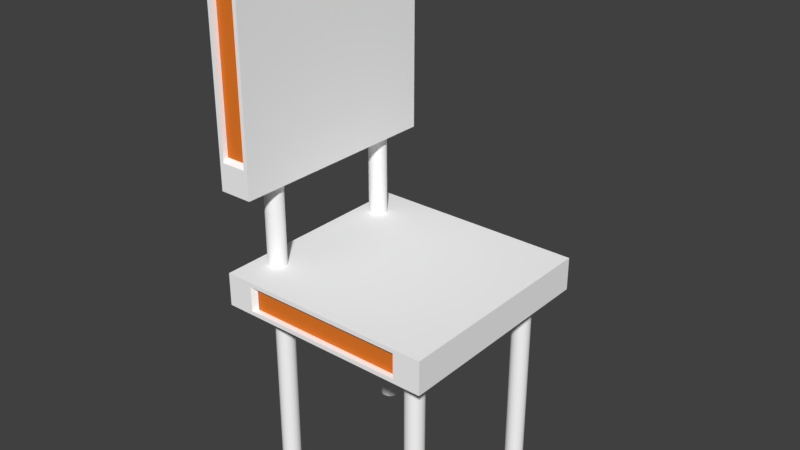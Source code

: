 # Source: Chair.blend  (saved by Blender 2.79.0; exported with 4.5.12 LTS)
import bpy
from mathutils import Matrix  # noqa: F401  (used for matrix-valued properties, if any)

bpy.ops.wm.read_factory_settings(use_empty=True)
scene = bpy.context.scene
scene.name = 'Scene'

# ---- collections
col_collection_1 = bpy.data.collections.new('Collection 1'); scene.collection.children.link(col_collection_1)

# ---- materials (node trees are filled in below, after node groups)
mat_material_001 = bpy.data.materials.new('Material.001')
mat_material_001.alpha_threshold = 0.0
mat_material_001.use_transparent_shadow = False
mat_material_001.diffuse_color = (1.0, 1.0, 1.0, 1.0)
mat_material_001.roughness = 0.5
mat_material_002 = bpy.data.materials.new('Material.002')
mat_material_002.alpha_threshold = 0.0
mat_material_002.use_transparent_shadow = False
mat_material_002.diffuse_color = (0.8, 0.197, 0.02482, 1.0)
mat_material_002.roughness = 0.5
mat_material_003 = bpy.data.materials.new('Material.003')
mat_material_003.alpha_threshold = 0.0
mat_material_003.use_transparent_shadow = False
mat_material_003.diffuse_color = (1.0, 1.0, 1.0, 1.0)
mat_material_003.roughness = 0.5

# ---- material node trees

# ---- world
world_world = bpy.data.worlds.new('World'); scene.world = world_world
world_world.color = (0.05088, 0.05088, 0.05088)
world_world.use_sun_shadow = False
world_world.sun_shadow_jitter_overblur = 0.0
world_world.cycles.sampling_method = 'MANUAL'

# ---- meshes
me_plane_001 = bpy.data.meshes.new('Plane.001')
me_plane_001.from_pydata([(-2.916, -1.0, -0.9339), (-0.9157, -1.0, -0.9339), (-2.916, 1.0, -0.9339), (-0.9157, 1.0, -0.9339), (-2.916, -1.0, -0.632), (-0.9157, -1.0, -0.632), (-2.916, 1.0, -0.632), (-0.9157, 1.0, -0.632), (-2.916, 0.0, -0.9339), (-1.916, -1.0, -0.9339), (-0.9157, 0.0, -0.9339), (-1.916, 1.0, -0.9339), (-2.916, 0.0, -0.632), (-1.916, -1.0, -0.632), (-0.9157, 0.0, -0.632), (-1.916, 1.0, -0.632), (-0.9157, 1.0, -0.7829), (-0.9157, -1.0, -0.7829), (-2.916, -1.0, -0.7829), (-2.916, 1.0, -0.7829), (-2.916, 0.0, -0.7829), (-0.9157, 0.0, -0.7829), (-1.916, 0.0, -0.632), (-1.916, 0.0, -0.9339), (-2.916, -0.5, -0.9339), (-1.416, -1.0, -0.9339), (-0.9157, 0.5, -0.9339), (-2.416, 1.0, -0.9339), (-2.916, -0.5, -0.632), (-1.416, -1.0, -0.632), (-0.9157, 0.5, -0.632), (-2.416, 1.0, -0.632), (-0.9157, 1.0, -0.7074), (-0.9157, -1.0, -0.8584), (-2.916, -1.0, -0.7074), (-2.916, 1.0, -0.8584), (-2.916, 0.5, -0.9339), (-2.416, -1.0, -0.9339), (-0.9157, -0.5, -0.9339), (-1.416, 1.0, -0.9339), (-2.916, 0.5, -0.632), (-2.416, -1.0, -0.632), (-0.9157, -0.5, -0.632), (-1.416, 1.0, -0.632), (-0.9157, 1.0, -0.8584), (-0.9157, -1.0, -0.7074), (-2.916, -1.0, -0.8584), (-2.916, 1.0, -0.7074), (-2.916, 0.0, -0.7074), (-2.916, 0.0, -0.8584), (-2.916, 0.5, -0.7829), (-2.916, -0.5, -0.7829), (-0.9157, 0.0, -0.7074), (-0.9157, 0.0, -0.8584), (-0.9157, -0.5, -0.7829), (-0.9157, 0.5, -0.7829), (-1.916, 0.5, -0.632), (-1.916, -0.5, -0.632), (-2.416, 0.0, -0.632), (-1.416, 0.0, -0.632), (-1.416, 0.0, -0.9339), (-2.416, 0.0, -0.9339), (-1.916, -0.5, -0.9339), (-1.916, 0.5, -0.9339), (-2.416, 0.5, -0.9339), (-2.416, -0.5, -0.9339), (-1.416, -0.5, -0.9339), (-1.416, -0.5, -0.632), (-2.416, -0.5, -0.632), (-2.416, 0.5, -0.632), (-0.9157, 0.5, -0.8584), (-0.9157, -0.5, -0.8584), (-0.9157, -0.5, -0.7074), (-2.916, -0.5, -0.8584), (-2.916, 0.5, -0.8584), (-2.916, 0.5, -0.7074), (-2.916, -0.5, -0.7074), (-0.9157, 0.5, -0.7074), (-1.416, 0.5, -0.632), (-1.416, 0.5, -0.9339), (-2.916, -0.75, -0.9339), (-1.166, -1.0, -0.9339), (-0.9157, 0.75, -0.9339), (-2.666, 1.0, -0.9339), (-2.916, -0.75, -0.632), (-1.166, -1.0, -0.632), (-0.9157, 0.75, -0.632), (-2.666, 1.0, -0.632), (-0.9157, 1.0, -0.6697), (-0.9157, -1.0, -0.8961), (-2.916, -1.0, -0.6697), (-2.916, 1.0, -0.8961), (-2.916, 0.25, -0.9339), (-2.166, -1.0, -0.9339), (-0.9157, -0.25, -0.9339), (-1.666, 1.0, -0.9339), (-2.916, 0.25, -0.632), (-2.166, -1.0, -0.632), (-0.9157, -0.25, -0.632), (-1.666, 1.0, -0.632), (-0.9157, 1.0, -0.8207), (-0.9157, -1.0, -0.7452), (-2.916, -1.0, -0.8207), (-2.916, 1.0, -0.7452), (-1.916, -1.0, -0.6697), (-2.666, -1.0, -0.7829), (-1.916, 1.0, -0.6697), (-1.166, 1.0, -0.7829), (-2.916, 0.0, -0.6697), (-2.916, 0.0, -0.8207), (-2.916, 0.75, -0.7829), (-2.916, -0.25, -0.7829), (-0.9157, 0.0, -0.6697), (-0.9157, 0.0, -0.8207), (-0.9157, -0.75, -0.7829), (-0.9157, 0.25, -0.7829), (-1.916, 0.75, -0.632), (-1.916, -0.25, -0.632), (-2.666, 0.0, -0.632), (-1.666, 0.0, -0.632), (-1.166, 0.0, -0.9339), (-2.166, 0.0, -0.9339), (-1.916, -0.75, -0.9339), (-1.916, 0.25, -0.9339), (-2.916, -0.25, -0.9339), (-1.666, -1.0, -0.9339), (-0.9157, 0.25, -0.9339), (-2.166, 1.0, -0.9339), (-2.916, -0.25, -0.632), (-1.666, -1.0, -0.632), (-0.9157, 0.25, -0.632), (-2.166, 1.0, -0.632), (-0.9157, 1.0, -0.7452), (-0.9157, -1.0, -0.8207), (-2.916, -1.0, -0.7452), (-2.916, 1.0, -0.8207), (-2.916, 0.75, -0.9339), (-2.666, -1.0, -0.9339), (-0.9157, -0.75, -0.9339), (-1.166, 1.0, -0.9339), (-2.916, 0.75, -0.632), (-2.666, -1.0, -0.632), (-0.9157, -0.75, -0.632), (-1.166, 1.0, -0.632), (-0.9157, 1.0, -0.8961), (-0.9157, -1.0, -0.6697), (-2.916, -1.0, -0.8961), (-2.916, 1.0, -0.6697), (-1.916, -1.0, -0.8961), (-1.166, -1.0, -0.7829), (-1.916, 1.0, -0.8961), (-2.666, 1.0, -0.7829), (-2.916, 0.0, -0.7452), (-2.916, 0.0, -0.8961), (-2.916, 0.25, -0.7829), (-2.916, -0.75, -0.7829), (-0.9157, 0.0, -0.7452), (-0.9157, 0.0, -0.8961), (-0.9157, -0.25, -0.7829), (-0.9157, 0.75, -0.7829), (-1.916, 0.25, -0.632), (-1.916, -0.75, -0.632), (-2.166, 0.0, -0.632), (-1.166, 0.0, -0.632), (-1.666, 0.0, -0.9339), (-2.666, 0.0, -0.9339), (-1.916, -0.25, -0.9339), (-1.916, 0.75, -0.9339), (-2.166, 0.5, -0.9339), (-2.666, 0.5, -0.9339), (-2.416, 0.25, -0.9339), (-2.416, 0.75, -0.9339), (-2.166, -0.5, -0.9339), (-2.666, -0.5, -0.9339), (-2.416, -0.75, -0.9339), (-2.416, -0.25, -0.9339), (-1.166, -0.5, -0.9339), (-1.666, -0.5, -0.9339), (-1.416, -0.75, -0.9339), (-1.416, -0.25, -0.9339), (-1.416, -0.25, -0.632), (-1.416, -0.75, -0.632), (-1.666, -0.5, -0.632), (-1.166, -0.5, -0.632), (-2.416, -0.25, -0.632), (-2.416, -0.75, -0.632), (-2.666, -0.5, -0.632), (-2.166, -0.5, -0.632), (-2.416, 0.75, -0.632), (-2.416, 0.25, -0.632), (-2.666, 0.5, -0.632), (-2.166, 0.5, -0.632), (-0.9157, 0.5, -0.8207), (-0.9157, 0.5, -0.8961), (-0.9157, 0.25, -0.8584), (-0.9157, 0.75, -0.8584), (-0.9157, -0.5, -0.8207), (-0.9157, -0.5, -0.8961), (-0.9157, -0.75, -0.8584), (-0.9157, -0.25, -0.8584), (-0.9157, -0.5, -0.6697), (-0.9157, -0.5, -0.7452), (-0.9157, -0.75, -0.7074), (-0.9157, -0.25, -0.7074), (-2.916, -0.5, -0.8207), (-2.916, -0.5, -0.8961), (-2.916, -0.25, -0.8584), (-2.916, -0.75, -0.8584), (-2.916, 0.5, -0.8207), (-2.916, 0.5, -0.8961), (-2.916, 0.75, -0.8584), (-2.916, 0.25, -0.8584), (-2.916, 0.5, -0.6697), (-2.916, 0.5, -0.7452), (-2.916, 0.75, -0.7074), (-2.916, 0.25, -0.7074), (-2.416, 1.0, -0.8961), (-2.666, 1.0, -0.8584), (-1.416, 1.0, -0.8961), (-1.166, 1.0, -0.8584), (-1.416, 1.0, -0.6697), (-1.166, 1.0, -0.7074), (-1.416, -1.0, -0.8961), (-1.166, -1.0, -0.8584), (-2.416, -1.0, -0.8961), (-2.666, -1.0, -0.8584), (-2.416, -1.0, -0.6697), (-2.666, -1.0, -0.7074), (-1.416, -1.0, -0.6697), (-1.166, -1.0, -0.7074), (-2.416, 1.0, -0.6697), (-2.666, 1.0, -0.7074), (-2.916, -0.5, -0.6697), (-2.916, -0.5, -0.7452), (-2.916, -0.25, -0.7074), (-2.916, -0.75, -0.7074), (-0.9157, 0.5, -0.6697), (-0.9157, 0.5, -0.7452), (-0.9157, 0.25, -0.7074), (-0.9157, 0.75, -0.7074), (-1.416, 0.75, -0.632), (-1.416, 0.25, -0.632), (-1.666, 0.5, -0.632), (-1.166, 0.5, -0.632), (-1.166, 0.5, -0.9339), (-1.666, 0.5, -0.9339), (-1.416, 0.25, -0.9339), (-1.416, 0.75, -0.9339), (-1.666, 0.75, -0.9339), (-1.666, 0.25, -0.9339), (-1.166, 0.25, -0.9339), (-1.166, 0.25, -0.632), (-1.666, 0.25, -0.632), (-1.666, 0.75, -0.632), (-0.9157, 0.75, -0.7452), (-0.9157, 0.25, -0.7452), (-0.9157, 0.25, -0.6697), (-2.916, -0.75, -0.7452), (-2.916, -0.25, -0.7452), (-2.916, -0.25, -0.6697), (-2.666, 1.0, -0.7452), (-2.166, 1.0, -0.6697), (-1.166, -1.0, -0.7452), (-1.666, -1.0, -0.6697), (-2.666, -1.0, -0.7452), (-2.666, -1.0, -0.6697), (-2.166, -1.0, -0.8961), (-2.666, -1.0, -0.8961), (-2.666, -1.0, -0.8207), (-1.166, -1.0, -0.8961), (-1.666, -1.0, -0.8961), (-1.166, 1.0, -0.7452), (-1.166, 1.0, -0.6697), (-1.666, 1.0, -0.8961), (-1.166, 1.0, -0.8961), (-1.166, 1.0, -0.8207), (-2.666, 1.0, -0.8961), (-2.166, 1.0, -0.8961), (-2.916, 0.25, -0.7452), (-2.916, 0.75, -0.7452), (-2.916, 0.75, -0.6697), (-2.916, 0.25, -0.8961), (-2.916, 0.75, -0.8961), (-2.916, 0.75, -0.8207), (-2.916, -0.75, -0.8961), (-2.916, -0.25, -0.8961), (-2.916, -0.25, -0.8207), (-0.9157, -0.25, -0.7452), (-0.9157, -0.75, -0.7452), (-0.9157, -0.75, -0.6697), (-0.9157, -0.25, -0.8961), (-0.9157, -0.75, -0.8961), (-0.9157, -0.75, -0.8207), (-0.9157, 0.75, -0.8961), (-0.9157, 0.25, -0.8961), (-0.9157, 0.25, -0.8207), (-2.166, 0.25, -0.632), (-2.666, 0.25, -0.632), (-2.666, 0.75, -0.632), (-2.166, -0.75, -0.632), (-2.666, -0.75, -0.632), (-2.666, -0.25, -0.632), (-1.166, -0.75, -0.632), (-1.666, -0.75, -0.632), (-1.666, -0.25, -0.632), (-1.666, -0.25, -0.9339), (-1.666, -0.75, -0.9339), (-1.166, -0.75, -0.9339), (-2.666, -0.25, -0.9339), (-2.666, -0.75, -0.9339), (-2.166, -0.75, -0.9339), (-2.666, 0.75, -0.9339), (-2.666, 0.25, -0.9339), (-2.166, 0.25, -0.9339), (-2.166, 0.75, -0.9339), (-2.166, -0.25, -0.9339), (-1.166, -0.25, -0.9339), (-1.166, -0.25, -0.632), (-2.166, -0.25, -0.632), (-2.166, 0.75, -0.632), (-0.9157, 0.75, -0.8207), (-0.9157, -0.25, -0.8207), (-0.9157, -0.25, -0.6697), (-2.916, -0.75, -0.8207), (-2.916, 0.25, -0.8207), (-2.916, 0.25, -0.6697), (-2.666, 1.0, -0.8207), (-1.666, 1.0, -0.6697), (-1.166, -1.0, -0.8207), (-2.166, -1.0, -0.6697), (-1.166, -1.0, -0.6697), (-2.666, 1.0, -0.6697), (-2.916, -0.75, -0.6697), (-0.9157, 0.75, -0.6697), (-1.166, 0.75, -0.632), (-1.166, 0.75, -0.9339), (-1.916, -0.9548, -0.8189), (-1.916, -0.9548, -0.7829), (-1.677, -0.9548, -0.7829), (-1.916, 0.9548, -0.8189), (-1.916, 0.9548, -0.7829), (-2.154, 0.9548, -0.7829), (-1.916, -0.9548, -0.7469), (-1.916, -0.9548, -0.7108), (-1.916, -0.9548, -0.891), (-1.916, -0.9548, -0.855), (-2.154, -0.9548, -0.7829), (-2.393, -0.9548, -0.7829), (-1.2, -0.9548, -0.7829), (-1.438, -0.9548, -0.7829), (-1.916, 0.9548, -0.7469), (-1.916, 0.9548, -0.7108), (-1.916, 0.9548, -0.891), (-1.916, 0.9548, -0.855), (-1.677, 0.9548, -0.7829), (-1.438, 0.9548, -0.7829), (-2.632, 0.9548, -0.7829), (-2.393, 0.9548, -0.7829), (-2.393, 0.9548, -0.8189), (-2.393, 0.9548, -0.891), (-2.393, 0.9548, -0.855), (-2.154, 0.9548, -0.855), (-2.632, 0.9548, -0.855), (-1.438, 0.9548, -0.8189), (-1.438, 0.9548, -0.891), (-1.438, 0.9548, -0.855), (-1.677, 0.9548, -0.855), (-1.438, 0.9548, -0.7469), (-1.438, 0.9548, -0.7108), (-1.677, 0.9548, -0.7108), (-1.438, -0.9548, -0.8189), (-1.438, -0.9548, -0.891), (-1.438, -0.9548, -0.855), (-1.677, -0.9548, -0.855), (-1.2, -0.9548, -0.855), (-2.393, -0.9548, -0.8189), (-2.393, -0.9548, -0.891), (-2.393, -0.9548, -0.855), (-2.154, -0.9548, -0.855), (-2.393, -0.9548, -0.7469), (-2.393, -0.9548, -0.7108), (-2.154, -0.9548, -0.7108), (-1.438, -0.9548, -0.7469), (-1.438, -0.9548, -0.7108), (-1.677, -0.9548, -0.7108), (-1.2, -0.9548, -0.7108), (-2.393, 0.9548, -0.7469), (-2.393, 0.9548, -0.7108), (-2.154, 0.9548, -0.7108), (-2.632, 0.9548, -0.7108), (-1.916, -0.9548, -0.6748), (-2.632, -0.9548, -0.7829), (-1.916, 0.9548, -0.6748), (-1.2, 0.9548, -0.7829), (-1.2, 0.9548, -0.855), (-1.438, 0.9548, -0.6748), (-1.2, 0.9548, -0.7108), (-2.632, -0.9548, -0.855), (-2.393, -0.9548, -0.6748), (-2.632, -0.9548, -0.7108), (-1.438, -0.9548, -0.6748), (-2.393, 0.9548, -0.6748), (-2.632, 0.9548, -0.7469), (-2.154, 0.9548, -0.7469), (-2.154, 0.9548, -0.6748), (-1.2, -0.9548, -0.7469), (-1.677, -0.9548, -0.7469), (-1.677, -0.9548, -0.6748), (-2.154, -0.9548, -0.7469), (-2.632, -0.9548, -0.7469), (-2.632, -0.9548, -0.6748), (-2.154, -0.9548, -0.891), (-2.632, -0.9548, -0.891), (-2.632, -0.9548, -0.8189), (-1.2, -0.9548, -0.891), (-1.677, -0.9548, -0.891), (-1.677, -0.9548, -0.8189), (-1.677, 0.9548, -0.7469), (-1.2, 0.9548, -0.7469), (-1.2, 0.9548, -0.6748), (-1.677, 0.9548, -0.891), (-1.2, 0.9548, -0.891), (-1.2, 0.9548, -0.8189), (-2.632, 0.9548, -0.891), (-2.154, 0.9548, -0.891), (-2.154, 0.9548, -0.8189), (-2.632, 0.9548, -0.8189), (-1.677, 0.9548, -0.8189), (-1.677, 0.9548, -0.6748), (-1.2, -0.9548, -0.8189), (-2.154, -0.9548, -0.8189), (-2.154, -0.9548, -0.6748), (-1.2, -0.9548, -0.6748), (-2.632, 0.9548, -0.6748), (-1.092, -0.5108, -0.7856), (-1.202, -0.5108, -0.7856), (-1.092, -0.5124, -0.7693), (-1.202, -0.5124, -0.7693), (-1.092, -0.5172, -0.7536), (-1.202, -0.5172, -0.7536), (-1.092, -0.5249, -0.7392), (-1.202, -0.5249, -0.7392), (-1.092, -0.5353, -0.7265), (-1.202, -0.5353, -0.7265), (-1.092, -0.548, -0.7161), (-1.202, -0.548, -0.7161), (-1.092, -0.5624, -0.7084), (-1.202, -0.5624, -0.7084), (-1.092, -0.5781, -0.7036), (-1.202, -0.5781, -0.7036), (-1.092, -0.5944, -0.702), (-1.202, -0.5944, -0.702), (-1.092, -0.6107, -0.7036), (-1.202, -0.6107, -0.7036), (-1.092, -0.6264, -0.7084), (-1.202, -0.6264, -0.7084), (-1.092, -0.6408, -0.7161), (-1.202, -0.6408, -0.7161), (-1.092, -0.6535, -0.7265), (-1.202, -0.6535, -0.7265), (-1.092, -0.6639, -0.7392), (-1.202, -0.6639, -0.7392), (-1.092, -0.6716, -0.7536), (-1.202, -0.6716, -0.7536), (-1.092, -0.6764, -0.7693), (-1.202, -0.6764, -0.7693), (-1.092, -0.678, -0.7856), (-1.202, -0.678, -0.7856), (-1.092, -0.6764, -0.8019), (-1.202, -0.6764, -0.8019), (-1.092, -0.6716, -0.8176), (-1.202, -0.6716, -0.8176), (-1.092, -0.6639, -0.832), (-1.202, -0.6639, -0.832), (-1.092, -0.6535, -0.8447), (-1.202, -0.6535, -0.8447), (-1.092, -0.6408, -0.8551), (-1.202, -0.6408, -0.8551), (-1.092, -0.6264, -0.8628), (-1.202, -0.6264, -0.8628), (-1.092, -0.6107, -0.8676), (-1.202, -0.6107, -0.8676), (-1.092, -0.5944, -0.8692), (-1.202, -0.5944, -0.8692), (-1.092, -0.5781, -0.8676), (-1.202, -0.5781, -0.8676), (-1.092, -0.5624, -0.8628), (-1.202, -0.5624, -0.8628), (-1.092, -0.548, -0.8551), (-1.202, -0.548, -0.8551), (-1.092, -0.5353, -0.8447), (-1.202, -0.5353, -0.8447), (-1.092, -0.5249, -0.832), (-1.202, -0.5249, -0.832), (-1.092, -0.5172, -0.8176), (-1.202, -0.5172, -0.8176), (-1.092, -0.5124, -0.8019), (-1.202, -0.5124, -0.8019), (0.07674, -0.5108, -0.7856), (0.07674, -0.5124, -0.7693), (0.07674, -0.5172, -0.7536), (0.07674, -0.5249, -0.7392), (0.07674, -0.5353, -0.7265), (0.07674, -0.548, -0.7161), (0.07674, -0.5624, -0.7084), (0.07674, -0.5781, -0.7036), (0.07674, -0.5944, -0.702), (0.07674, -0.6107, -0.7036), (0.07674, -0.6264, -0.7084), (0.07674, -0.6408, -0.7161), (0.07674, -0.6535, -0.7265), (0.07674, -0.6639, -0.7392), (0.07674, -0.6716, -0.7536), (0.07674, -0.6764, -0.7693), (0.07674, -0.678, -0.7856), (0.07674, -0.6764, -0.8019), (0.07674, -0.6716, -0.8176), (0.07674, -0.6639, -0.832), (0.07674, -0.6535, -0.8447), (0.07674, -0.6408, -0.8551), (0.07674, -0.6264, -0.8628), (0.07674, -0.6107, -0.8676), (0.07674, -0.5944, -0.8692), (0.07674, -0.5781, -0.8676), (0.07674, -0.5624, -0.8628), (0.07674, -0.548, -0.8551), (0.07674, -0.5353, -0.8447), (0.07674, -0.5249, -0.832), (0.07674, -0.5172, -0.8176), (0.07674, -0.5124, -0.8019), (-1.099, 0.7715, -0.7909), (-1.209, 0.7715, -0.7909), (-1.099, 0.7699, -0.7746), (-1.209, 0.7699, -0.7746), (-1.099, 0.7651, -0.7589), (-1.209, 0.7651, -0.7589), (-1.099, 0.7574, -0.7445), (-1.209, 0.7574, -0.7445), (-1.099, 0.747, -0.7318), (-1.209, 0.747, -0.7318), (-1.099, 0.7343, -0.7214), (-1.209, 0.7343, -0.7214), (-1.099, 0.7199, -0.7137), (-1.209, 0.7199, -0.7137), (-1.099, 0.7042, -0.7089), (-1.209, 0.7042, -0.7089), (-1.099, 0.6879, -0.7073), (-1.209, 0.6879, -0.7073), (-1.099, 0.6716, -0.7089), (-1.209, 0.6716, -0.7089), (-1.099, 0.6559, -0.7137), (-1.209, 0.6559, -0.7137), (-1.099, 0.6414, -0.7214), (-1.209, 0.6414, -0.7214), (-1.099, 0.6288, -0.7318), (-1.209, 0.6288, -0.7318), (-1.099, 0.6184, -0.7445), (-1.209, 0.6184, -0.7445), (-1.099, 0.6107, -0.7589), (-1.209, 0.6107, -0.7589), (-1.099, 0.6059, -0.7746), (-1.209, 0.6059, -0.7746), (-1.099, 0.6043, -0.7909), (-1.209, 0.6043, -0.7909), (-1.099, 0.6059, -0.8072), (-1.209, 0.6059, -0.8072), (-1.099, 0.6107, -0.8229), (-1.209, 0.6107, -0.8229), (-1.099, 0.6184, -0.8374), (-1.209, 0.6184, -0.8374), (-1.099, 0.6288, -0.85), (-1.209, 0.6288, -0.85), (-1.099, 0.6414, -0.8604), (-1.209, 0.6414, -0.8604), (-1.099, 0.6559, -0.8681), (-1.209, 0.6559, -0.8681), (-1.099, 0.6716, -0.8729), (-1.209, 0.6716, -0.8729), (-1.099, 0.6879, -0.8745), (-1.209, 0.6879, -0.8745), (-1.099, 0.7042, -0.8729), (-1.209, 0.7042, -0.8729), (-1.099, 0.7199, -0.8681), (-1.209, 0.7199, -0.8681), (-1.099, 0.7343, -0.8604), (-1.209, 0.7343, -0.8604), (-1.099, 0.747, -0.85), (-1.209, 0.747, -0.85), (-1.099, 0.7574, -0.8374), (-1.209, 0.7574, -0.8374), (-1.099, 0.7651, -0.8229), (-1.209, 0.7651, -0.8229), (-1.099, 0.7699, -0.8072), (-1.209, 0.7699, -0.8072), (0.07005, 0.7715, -0.7909), (0.07005, 0.7699, -0.7746), (0.07005, 0.7651, -0.7589), (0.07005, 0.7574, -0.7445), (0.07005, 0.747, -0.7318), (0.07005, 0.7343, -0.7214), (0.07005, 0.7199, -0.7137), (0.07005, 0.7042, -0.7089), (0.07005, 0.6879, -0.7073), (0.07005, 0.6716, -0.7089), (0.07005, 0.6559, -0.7137), (0.07005, 0.6414, -0.7214), (0.07005, 0.6288, -0.7318), (0.07005, 0.6184, -0.7445), (0.07005, 0.6107, -0.7589), (0.07005, 0.6059, -0.7746), (0.07005, 0.6043, -0.7909), (0.07005, 0.6059, -0.8072), (0.07005, 0.6107, -0.8229), (0.07005, 0.6184, -0.8374), (0.07005, 0.6288, -0.85), (0.07005, 0.6414, -0.8604), (0.07005, 0.6559, -0.8681), (0.07005, 0.6716, -0.8729), (0.07005, 0.6879, -0.8745), (0.07005, 0.7042, -0.8729), (0.07005, 0.7199, -0.8681), (0.07005, 0.7343, -0.8604), (0.07005, 0.747, -0.85), (0.07005, 0.7574, -0.8374), (0.07005, 0.7651, -0.8229), (0.07005, 0.7699, -0.8072), (0.0432, -0.5887, -0.6536), (-0.124, -0.5887, -0.6536), (0.0432, -0.5903, -0.6373), (-0.124, -0.5903, -0.6373), (0.0432, -0.5951, -0.6217), (-0.124, -0.5951, -0.6217), (0.0432, -0.6028, -0.6072), (-0.124, -0.6028, -0.6072), (0.0432, -0.6132, -0.5945), (-0.124, -0.6132, -0.5945), (0.0432, -0.6259, -0.5841), (-0.124, -0.6259, -0.5841), (0.0432, -0.6403, -0.5764), (-0.124, -0.6403, -0.5764), (0.0432, -0.656, -0.5717), (-0.124, -0.656, -0.5717), (0.0432, -0.6723, -0.57), (-0.124, -0.6723, -0.57), (0.0432, -0.6886, -0.5717), (-0.124, -0.6886, -0.5717), (0.0432, -0.7043, -0.5764), (-0.124, -0.7043, -0.5764), (0.0432, -0.7187, -0.5841), (-0.124, -0.7187, -0.5841), (0.0432, -0.7314, -0.5945), (-0.124, -0.7314, -0.5945), (0.0432, -0.7418, -0.6072), (-0.124, -0.7418, -0.6072), (0.0432, -0.7495, -0.6217), (-0.124, -0.7495, -0.6217), (0.0432, -0.7543, -0.6373), (-0.124, -0.7543, -0.6373), (0.0432, -0.7559, -0.6536), (-0.124, -0.7559, -0.6536), (0.0432, -0.7543, -0.6699), (-0.124, -0.7543, -0.6699), (0.0432, -0.7495, -0.6856), (-0.124, -0.7495, -0.6856), (0.0432, -0.7418, -0.7001), (-0.124, -0.7418, -0.7001), (0.0432, -0.7314, -0.7127), (-0.124, -0.7314, -0.7127), (0.0432, -0.7187, -0.7231), (-0.124, -0.7187, -0.7231), (0.0432, -0.7043, -0.7309), (-0.124, -0.7043, -0.7309), (0.0432, -0.6886, -0.7356), (-0.124, -0.6886, -0.7356), (0.0432, -0.6723, -0.7372), (-0.124, -0.6723, -0.7372), (0.0432, -0.656, -0.7356), (-0.124, -0.656, -0.7356), (0.0432, -0.6403, -0.7309), (-0.124, -0.6403, -0.7309), (0.0432, -0.6259, -0.7231), (-0.124, -0.6259, -0.7231), (0.0432, -0.6132, -0.7127), (-0.124, -0.6132, -0.7127), (0.0432, -0.6028, -0.7001), (-0.124, -0.6028, -0.7001), (0.0432, -0.5951, -0.6856), (-0.124, -0.5951, -0.6856), (0.0432, -0.5903, -0.6699), (-0.124, -0.5903, -0.6699), (1.82, -0.5887, -0.6536), (1.82, -0.5903, -0.6373), (1.82, -0.5951, -0.6217), (1.82, -0.6028, -0.6072), (1.82, -0.6132, -0.5945), (1.82, -0.6259, -0.5841), (1.82, -0.6403, -0.5764), (1.82, -0.656, -0.5717), (1.82, -0.6723, -0.57), (1.82, -0.6886, -0.5717), (1.82, -0.7043, -0.5764), (1.82, -0.7187, -0.5841), (1.82, -0.7314, -0.5945), (1.82, -0.7418, -0.6072), (1.82, -0.7495, -0.6217), (1.82, -0.7543, -0.6373), (1.82, -0.7559, -0.6536), (1.82, -0.7543, -0.6699), (1.82, -0.7495, -0.6856), (1.82, -0.7418, -0.7001), (1.82, -0.7314, -0.7127), (1.82, -0.7187, -0.7231), (1.82, -0.7043, -0.7309), (1.82, -0.6886, -0.7356), (1.82, -0.6723, -0.7372), (1.82, -0.656, -0.7356), (1.82, -0.6403, -0.7309), (1.82, -0.6259, -0.7231), (1.82, -0.6132, -0.7127), (1.82, -0.6028, -0.7001), (1.82, -0.5951, -0.6856), (1.82, -0.5903, -0.6699), (0.05618, -0.5873, 0.7487), (-0.111, -0.5873, 0.7487), (0.05618, -0.5889, 0.765), (-0.111, -0.5889, 0.765), (0.05618, -0.5937, 0.7807), (-0.111, -0.5937, 0.7807), (0.05618, -0.6014, 0.7951), (-0.111, -0.6014, 0.7951), (0.05618, -0.6118, 0.8078), (-0.111, -0.6118, 0.8078), (0.05618, -0.6245, 0.8182), (-0.111, -0.6245, 0.8182), (0.05618, -0.6389, 0.8259), (-0.111, -0.6389, 0.8259), (0.05618, -0.6546, 0.8307), (-0.111, -0.6546, 0.8307), (0.05618, -0.6709, 0.8323), (-0.111, -0.6709, 0.8323), (0.05618, -0.6872, 0.8307), (-0.111, -0.6872, 0.8307), (0.05618, -0.7029, 0.8259), (-0.111, -0.7029, 0.8259), (0.05618, -0.7174, 0.8182), (-0.111, -0.7174, 0.8182), (0.05618, -0.73, 0.8078), (-0.111, -0.73, 0.8078), (0.05618, -0.7404, 0.7951), (-0.111, -0.7404, 0.7951), (0.05618, -0.7481, 0.7807), (-0.111, -0.7481, 0.7807), (0.05618, -0.7529, 0.765), (-0.111, -0.7529, 0.765), (0.05618, -0.7545, 0.7487), (-0.111, -0.7545, 0.7487), (0.05618, -0.7529, 0.7324), (-0.111, -0.7529, 0.7324), (0.05618, -0.7481, 0.7167), (-0.111, -0.7481, 0.7167), (0.05618, -0.7404, 0.7023), (-0.111, -0.7404, 0.7023), (0.05618, -0.73, 0.6896), (-0.111, -0.73, 0.6896), (0.05618, -0.7174, 0.6792), (-0.111, -0.7174, 0.6792), (0.05618, -0.7029, 0.6715), (-0.111, -0.7029, 0.6715), (0.05618, -0.6872, 0.6667), (-0.111, -0.6872, 0.6667), (0.05618, -0.6709, 0.6651), (-0.111, -0.6709, 0.6651), (0.05618, -0.6546, 0.6667), (-0.111, -0.6546, 0.6667), (0.05618, -0.6389, 0.6715), (-0.111, -0.6389, 0.6715), (0.05618, -0.6245, 0.6792), (-0.111, -0.6245, 0.6792), (0.05618, -0.6118, 0.6896), (-0.111, -0.6118, 0.6896), (0.05618, -0.6014, 0.7023), (-0.111, -0.6014, 0.7023), (0.05618, -0.5937, 0.7167), (-0.111, -0.5937, 0.7167), (0.05618, -0.5889, 0.7324), (-0.111, -0.5889, 0.7324), (1.833, -0.5873, 0.7487), (1.833, -0.5889, 0.765), (1.833, -0.5937, 0.7807), (1.833, -0.6014, 0.7951), (1.833, -0.6118, 0.8078), (1.833, -0.6245, 0.8182), (1.833, -0.6389, 0.8259), (1.833, -0.6546, 0.8307), (1.833, -0.6709, 0.8323), (1.833, -0.6872, 0.8307), (1.833, -0.7029, 0.8259), (1.833, -0.7174, 0.8182), (1.833, -0.73, 0.8078), (1.833, -0.7404, 0.7951), (1.833, -0.7481, 0.7807), (1.833, -0.7529, 0.765), (1.833, -0.7545, 0.7487), (1.833, -0.7529, 0.7324), (1.833, -0.7481, 0.7167), (1.833, -0.7404, 0.7023), (1.833, -0.73, 0.6896), (1.833, -0.7174, 0.6792), (1.833, -0.7029, 0.6715), (1.833, -0.6872, 0.6667), (1.833, -0.6709, 0.6651), (1.833, -0.6546, 0.6667), (1.833, -0.6389, 0.6715), (1.833, -0.6245, 0.6792), (1.833, -0.6118, 0.6896), (1.833, -0.6014, 0.7023), (1.833, -0.5937, 0.7167), (1.833, -0.5889, 0.7324), (0.07229, 0.8527, 0.7593), (-0.09489, 0.8527, 0.7593), (0.07229, 0.8511, 0.7756), (-0.09489, 0.8511, 0.7756), (0.07229, 0.8464, 0.7913), (-0.09489, 0.8464, 0.7913), (0.07229, 0.8387, 0.8058), (-0.09489, 0.8387, 0.8058), (0.07229, 0.8283, 0.8184), (-0.09489, 0.8283, 0.8184), (0.07229, 0.8156, 0.8288), (-0.09489, 0.8156, 0.8288), (0.07229, 0.8011, 0.8365), (-0.09489, 0.8011, 0.8365), (0.07229, 0.7855, 0.8413), (-0.09489, 0.7855, 0.8413), (0.07229, 0.7692, 0.8429), (-0.09489, 0.7692, 0.8429), (0.07229, 0.7528, 0.8413), (-0.09489, 0.7528, 0.8413), (0.07229, 0.7372, 0.8365), (-0.09489, 0.7372, 0.8365), (0.07229, 0.7227, 0.8288), (-0.09489, 0.7227, 0.8288), (0.07229, 0.71, 0.8184), (-0.09489, 0.71, 0.8184), (0.07229, 0.6997, 0.8058), (-0.09489, 0.6997, 0.8058), (0.07229, 0.6919, 0.7913), (-0.09489, 0.6919, 0.7913), (0.07229, 0.6872, 0.7756), (-0.09489, 0.6872, 0.7756), (0.07229, 0.6856, 0.7593), (-0.09489, 0.6856, 0.7593), (0.07229, 0.6872, 0.743), (-0.09489, 0.6872, 0.743), (0.07229, 0.6919, 0.7273), (-0.09489, 0.6919, 0.7273), (0.07229, 0.6997, 0.7129), (-0.09489, 0.6997, 0.7129), (0.07229, 0.71, 0.7002), (-0.09489, 0.71, 0.7002), (0.07229, 0.7227, 0.6898), (-0.09489, 0.7227, 0.6898), (0.07229, 0.7372, 0.6821), (-0.09489, 0.7372, 0.6821), (0.07229, 0.7528, 0.6773), (-0.09489, 0.7528, 0.6773), (0.07229, 0.7692, 0.6757), (-0.09489, 0.7692, 0.6757), (0.07229, 0.7855, 0.6773), (-0.09489, 0.7855, 0.6773), (0.07229, 0.8011, 0.6821), (-0.09489, 0.8011, 0.6821), (0.07229, 0.8156, 0.6898), (-0.09489, 0.8156, 0.6898), (0.07229, 0.8283, 0.7002), (-0.09489, 0.8283, 0.7002), (0.07229, 0.8387, 0.7129), (-0.09489, 0.8387, 0.7129), (0.07229, 0.8464, 0.7273), (-0.09489, 0.8464, 0.7273), (0.07229, 0.8511, 0.743), (-0.09489, 0.8511, 0.743), (1.849, 0.8527, 0.7593), (1.849, 0.8511, 0.7756), (1.849, 0.8464, 0.7913), (1.849, 0.8387, 0.8058), (1.849, 0.8283, 0.8184), (1.849, 0.8156, 0.8288), (1.849, 0.8011, 0.8365), (1.849, 0.7855, 0.8413), (1.849, 0.7692, 0.8429), (1.849, 0.7528, 0.8413), (1.849, 0.7372, 0.8365), (1.849, 0.7227, 0.8288), (1.849, 0.71, 0.8184), (1.849, 0.6997, 0.8058), (1.849, 0.6919, 0.7913), (1.849, 0.6872, 0.7756), (1.849, 0.6856, 0.7593), (1.849, 0.6872, 0.743), (1.849, 0.6919, 0.7273), (1.849, 0.6997, 0.7129), (1.849, 0.71, 0.7002), (1.849, 0.7227, 0.6898), (1.849, 0.7372, 0.6821), (1.849, 0.7528, 0.6773), (1.849, 0.7692, 0.6757), (1.849, 0.7855, 0.6773), (1.849, 0.8011, 0.6821), (1.849, 0.8156, 0.6898), (1.849, 0.8283, 0.7002), (1.849, 0.8387, 0.7129), (1.849, 0.8464, 0.7273), (1.849, 0.8511, 0.743), (0.02262, 0.7805, -0.6657), (-0.1446, 0.7805, -0.6657), (0.02262, 0.7789, -0.6494), (-0.1446, 0.7789, -0.6494), (0.02262, 0.7741, -0.6337), (-0.1446, 0.7741, -0.6337), (0.02262, 0.7664, -0.6192), (-0.1446, 0.7664, -0.6192), (0.02262, 0.756, -0.6066), (-0.1446, 0.756, -0.6066), (0.02262, 0.7433, -0.5962), (-0.1446, 0.7433, -0.5962), (0.02262, 0.7289, -0.5885), (-0.1446, 0.7289, -0.5885), (0.02262, 0.7132, -0.5837), (-0.1446, 0.7132, -0.5837), (0.02262, 0.6969, -0.5821), (-0.1446, 0.6969, -0.5821), (0.02262, 0.6806, -0.5837), (-0.1446, 0.6806, -0.5837), (0.02262, 0.6649, -0.5885), (-0.1446, 0.6649, -0.5885), (0.02262, 0.6505, -0.5962), (-0.1446, 0.6505, -0.5962), (0.02262, 0.6378, -0.6066), (-0.1446, 0.6378, -0.6066), (0.02262, 0.6274, -0.6192), (-0.1446, 0.6274, -0.6192), (0.02262, 0.6197, -0.6337), (-0.1446, 0.6197, -0.6337), (0.02262, 0.6149, -0.6494), (-0.1446, 0.6149, -0.6494), (0.02262, 0.6133, -0.6657), (-0.1446, 0.6133, -0.6657), (0.02262, 0.6149, -0.682), (-0.1446, 0.6149, -0.682), (0.02262, 0.6197, -0.6977), (-0.1446, 0.6197, -0.6977), (0.02262, 0.6274, -0.7121), (-0.1446, 0.6274, -0.7121), (0.02262, 0.6378, -0.7248), (-0.1446, 0.6378, -0.7248), (0.02262, 0.6505, -0.7352), (-0.1446, 0.6505, -0.7352), (0.02262, 0.6649, -0.7429), (-0.1446, 0.6649, -0.7429), (0.02262, 0.6806, -0.7477), (-0.1446, 0.6806, -0.7477), (0.02262, 0.6969, -0.7493), (-0.1446, 0.6969, -0.7493), (0.02262, 0.7132, -0.7477), (-0.1446, 0.7132, -0.7477), (0.02262, 0.7289, -0.7429), (-0.1446, 0.7289, -0.7429), (0.02262, 0.7433, -0.7352), (-0.1446, 0.7433, -0.7352), (0.02262, 0.756, -0.7248), (-0.1446, 0.756, -0.7248), (0.02262, 0.7664, -0.7121), (-0.1446, 0.7664, -0.7121), (0.02262, 0.7741, -0.6977), (-0.1446, 0.7741, -0.6977), (0.02262, 0.7789, -0.682), (-0.1446, 0.7789, -0.682), (1.799, 0.7805, -0.6657), (1.799, 0.7789, -0.6494), (1.799, 0.7741, -0.6337), (1.799, 0.7664, -0.6192), (1.799, 0.756, -0.6066), (1.799, 0.7433, -0.5962), (1.799, 0.7289, -0.5885), (1.799, 0.7132, -0.5837), (1.799, 0.6969, -0.5821), (1.799, 0.6806, -0.5837), (1.799, 0.6649, -0.5885), (1.799, 0.6505, -0.5962), (1.799, 0.6378, -0.6066), (1.799, 0.6274, -0.6192), (1.799, 0.6197, -0.6337), (1.799, 0.6149, -0.6494), (1.799, 0.6133, -0.6657), (1.799, 0.6149, -0.682), (1.799, 0.6197, -0.6977), (1.799, 0.6274, -0.7121), (1.799, 0.6378, -0.7248), (1.799, 0.6505, -0.7352), (1.799, 0.6649, -0.7429), (1.799, 0.6806, -0.7477), (1.799, 0.6969, -0.7493), (1.799, 0.7132, -0.7477), (1.799, 0.7289, -0.7429), (1.799, 0.7433, -0.7352), (1.799, 0.756, -0.7248), (1.799, 0.7664, -0.7121), (1.799, 0.7741, -0.6977), (1.799, 0.7789, -0.682), (0.1515, -0.9677, -0.9727), (0.1515, -0.9677, 1.027), (0.1515, 1.032, -0.9727), (0.1515, 1.032, 1.027), (-0.1505, -0.9677, -0.9727), (-0.1505, -0.9677, 1.027), (-0.1505, 1.032, -0.9727), (-0.1505, 1.032, 1.027), (0.1515, 0.03231, -0.9727), (0.1515, -0.9677, 0.02729), (0.1515, 0.03231, 1.027), (0.1515, 1.032, 0.02729), (-0.1505, 0.03231, -0.9727), (-0.1505, -0.9677, 0.02729), (-0.1505, 0.03231, 1.027), (-0.1505, 1.032, 0.02729), (0.0004939, 1.032, 1.027), (0.0004939, -0.9677, 1.027), (0.0004937, -0.9677, -0.9727), (0.0004937, 1.032, -0.9727), (0.0004937, 0.03231, -0.9727), (0.0004939, 0.03231, 1.027), (-0.1505, 0.03231, 0.02729), (0.1515, 0.03231, 0.02729), (0.1515, -0.4677, -0.9727), (0.1515, -0.9677, 0.5273), (0.1515, 0.5323, 1.027), (0.1515, 1.032, -0.4727), (-0.1505, -0.4677, -0.9727), (-0.1505, -0.9677, 0.5273), (-0.1505, 0.5323, 1.027), (-0.1505, 1.032, -0.4727), (-0.07499, 1.032, 1.027), (0.07597, -0.9677, 1.027), (-0.07499, -0.9677, -0.9727), (0.07597, 1.032, -0.9727), (0.1515, 0.5323, -0.9727), (0.1515, -0.9677, -0.4727), (0.1515, -0.4677, 1.027), (0.1515, 1.032, 0.5273), (-0.1505, 0.5323, -0.9727), (-0.1505, -0.9677, -0.4727), (-0.1505, -0.4677, 1.027), (-0.1505, 1.032, 0.5273), (0.07597, 1.032, 1.027), (-0.07499, -0.9677, 1.027), (0.07597, -0.9677, -0.9727), (-0.07499, 1.032, -0.9727), (-0.07499, 0.03231, -0.9727), (0.07597, 0.03231, -0.9727), (0.0004937, 0.5323, -0.9727), (0.0004937, -0.4677, -0.9727), (-0.07499, 0.03231, 1.027), (0.07597, 0.03231, 1.027), (0.0004939, -0.4677, 1.027), (0.0004939, 0.5323, 1.027), (-0.1505, 0.5323, 0.02729), (-0.1505, -0.4677, 0.02729), (-0.1505, 0.03231, -0.4727), (-0.1505, 0.03231, 0.5273), (0.1515, 0.03231, 0.5273), (0.1515, 0.03231, -0.4727), (0.1515, -0.4677, 0.02729), (0.1515, 0.5323, 0.02729), (0.1515, 0.5323, -0.4727), (0.1515, -0.4677, -0.4727), (0.1515, -0.4677, 0.5273), (-0.1505, -0.4677, 0.5273), (-0.1505, -0.4677, -0.4727), (-0.1505, 0.5323, -0.4727), (0.07597, 0.5323, 1.027), (0.07597, -0.4677, 1.027), (-0.07499, -0.4677, 1.027), (0.07597, -0.4677, -0.9727), (0.07597, 0.5323, -0.9727), (-0.07499, 0.5323, -0.9727), (-0.07499, -0.4677, -0.9727), (-0.07499, 0.5323, 1.027), (-0.1505, 0.5323, 0.5273), (0.1515, 0.5323, 0.5273), (0.1515, -0.7177, -0.9727), (0.1515, -0.9677, 0.7773), (0.1515, 0.7823, 1.027), (0.1515, 1.032, -0.7227), (-0.1505, -0.7177, -0.9727), (-0.1505, -0.9677, 0.7773), (-0.1505, 0.7823, 1.027), (-0.1505, 1.032, -0.7227), (-0.1127, 1.032, 1.027), (0.1137, -0.9677, 1.027), (-0.1127, -0.9677, -0.9727), (0.1137, 1.032, -0.9727), (0.1515, 0.2823, -0.9727), (0.1515, -0.9677, -0.2227), (0.1515, -0.2177, 1.027), (0.1515, 1.032, 0.2773), (-0.1505, 0.2823, -0.9727), (-0.1505, -0.9677, -0.2227), (-0.1505, -0.2177, 1.027), (-0.1505, 1.032, 0.2773), (0.03823, 1.032, 1.027), (-0.03725, -0.9677, 1.027), (0.03823, -0.9677, -0.9727), (-0.03725, 1.032, -0.9727), (-0.1127, -0.9677, 0.02729), (0.0004937, -0.9677, -0.7227), (-0.1127, 1.032, 0.02729), (0.0004939, 1.032, 0.7773), (-0.1127, 0.03231, -0.9727), (0.03823, 0.03231, -0.9727), (0.0004937, 0.7823, -0.9727), (0.0004937, -0.2177, -0.9727), (-0.1127, 0.03231, 1.027), (0.03823, 0.03231, 1.027), (0.0004939, -0.7177, 1.027), (0.0004939, 0.2823, 1.027), (-0.1505, 0.7823, 0.02729), (-0.1505, -0.2177, 0.02729), (-0.1505, 0.03231, -0.7227), (-0.1505, 0.03231, 0.2773), (0.1515, 0.03231, 0.7773), (0.1515, 0.03231, -0.2227), (0.1515, -0.7177, 0.02729), (0.1515, 0.2823, 0.02729), (0.1515, -0.2177, -0.9727), (0.1515, -0.9677, 0.2773), (0.1515, 0.2823, 1.027), (0.1515, 1.032, -0.2227), (-0.1505, -0.2177, -0.9727), (-0.1505, -0.9677, 0.2773), (-0.1505, 0.2823, 1.027), (-0.1505, 1.032, -0.2227), (-0.03725, 1.032, 1.027), (0.03823, -0.9677, 1.027), (-0.03725, -0.9677, -0.9727), (0.03823, 1.032, -0.9727), (0.1515, 0.7823, -0.9727), (0.1515, -0.9677, -0.7227), (0.1515, -0.7177, 1.027), (0.1515, 1.032, 0.7773), (-0.1505, 0.7823, -0.9727), (-0.1505, -0.9677, -0.7227), (-0.1505, -0.7177, 1.027), (-0.1505, 1.032, 0.7773), (0.1137, 1.032, 1.027), (-0.1127, -0.9677, 1.027), (0.1137, -0.9677, -0.9727), (-0.1127, 1.032, -0.9727), (0.1137, -0.9677, 0.02729), (0.0004939, -0.9677, 0.7773), (0.1137, 1.032, 0.02729), (0.0004937, 1.032, -0.7227), (-0.03725, 0.03231, -0.9727), (0.1137, 0.03231, -0.9727), (0.0004937, 0.2823, -0.9727), (0.0004937, -0.7177, -0.9727), (-0.03725, 0.03231, 1.027), (0.1137, 0.03231, 1.027), (0.0004939, -0.2177, 1.027), (0.0004939, 0.7823, 1.027), (-0.1505, 0.2823, 0.02729), (-0.1505, -0.7177, 0.02729), (-0.1505, 0.03231, -0.2227), (-0.1505, 0.03231, 0.7773), (0.1515, 0.03231, 0.2773), (0.1515, 0.03231, -0.7227), (0.1515, -0.2177, 0.02729), (0.1515, 0.7823, 0.02729), (0.1515, 0.5323, -0.2227), (0.1515, 0.5323, -0.7227), (0.1515, 0.2823, -0.4727), (0.1515, 0.7823, -0.4727), (0.1515, -0.4677, -0.2227), (0.1515, -0.4677, -0.7227), (0.1515, -0.7177, -0.4727), (0.1515, -0.2177, -0.4727), (0.1515, -0.4677, 0.7773), (0.1515, -0.4677, 0.2773), (0.1515, -0.7177, 0.5273), (0.1515, -0.2177, 0.5273), (-0.1505, -0.2177, 0.5273), (-0.1505, -0.7177, 0.5273), (-0.1505, -0.4677, 0.2773), (-0.1505, -0.4677, 0.7773), (-0.1505, -0.2177, -0.4727), (-0.1505, -0.7177, -0.4727), (-0.1505, -0.4677, -0.7227), (-0.1505, -0.4677, -0.2227), (-0.1505, 0.7823, -0.4727), (-0.1505, 0.2823, -0.4727), (-0.1505, 0.5323, -0.7227), (-0.1505, 0.5323, -0.2227), (0.03823, 0.5323, 1.027), (0.1137, 0.5323, 1.027), (0.07597, 0.2823, 1.027), (0.07597, 0.7823, 1.027), (0.03823, -0.4677, 1.027), (0.1137, -0.4677, 1.027), (0.07597, -0.7177, 1.027), (0.07597, -0.2177, 1.027), (-0.1127, -0.4677, 1.027), (-0.03725, -0.4677, 1.027), (-0.07499, -0.7177, 1.027), (-0.07499, -0.2177, 1.027), (0.03823, -0.4677, -0.9727), (0.1137, -0.4677, -0.9727), (0.07597, -0.2177, -0.9727), (0.07597, -0.7177, -0.9727), (0.03823, 0.5323, -0.9727), (0.1137, 0.5323, -0.9727), (0.07597, 0.7823, -0.9727), (0.07597, 0.2823, -0.9727), (-0.1127, 0.5323, -0.9727), (-0.03725, 0.5323, -0.9727), (-0.07499, 0.7823, -0.9727), (-0.07499, 0.2823, -0.9727), (0.1137, 1.032, -0.4727), (0.07597, 1.032, -0.7227), (0.1137, 1.032, 0.5273), (0.07597, 1.032, 0.7773), (-0.1127, 1.032, 0.5273), (-0.07499, 1.032, 0.7773), (0.1137, -0.9677, 0.5273), (0.07597, -0.9677, 0.7773), (0.1137, -0.9677, -0.4727), (0.07597, -0.9677, -0.7227), (-0.1127, -0.9677, -0.4727), (-0.07499, -0.9677, -0.7227), (-0.1127, -0.9677, 0.5273), (-0.07499, -0.9677, 0.7773), (-0.1127, 1.032, -0.4727), (-0.07499, 1.032, -0.7227), (-0.1127, -0.4677, -0.9727), (-0.03725, -0.4677, -0.9727), (-0.07499, -0.2177, -0.9727), (-0.07499, -0.7177, -0.9727), (-0.1127, 0.5323, 1.027), (-0.03725, 0.5323, 1.027), (-0.07499, 0.2823, 1.027), (-0.07499, 0.7823, 1.027), (-0.1505, 0.7823, 0.5273), (-0.1505, 0.2823, 0.5273), (-0.1505, 0.5323, 0.2773), (-0.1505, 0.5323, 0.7773), (0.1515, 0.5323, 0.7773), (0.1515, 0.5323, 0.2773), (0.1515, 0.2823, 0.5273), (0.1515, 0.7823, 0.5273), (0.1515, 0.7823, 0.2773), (0.1515, 0.2823, 0.2773), (0.1515, 0.2823, 0.7773), (-0.1505, 0.2823, 0.7773), (-0.1505, 0.2823, 0.2773), (-0.1505, 0.7823, 0.2773), (-0.03725, 0.7823, 1.027), (-0.03725, 0.2823, 1.027), (-0.1127, 0.2823, 1.027), (-0.03725, -0.7177, -0.9727), (-0.03725, -0.2177, -0.9727), (-0.1127, -0.2177, -0.9727), (-0.03725, 1.032, -0.7227), (-0.1127, 1.032, -0.2227), (-0.03725, -0.9677, 0.7773), (-0.1127, -0.9677, 0.2773), (-0.03725, -0.9677, -0.7227), (-0.1127, -0.9677, -0.7227), (0.1137, -0.9677, -0.2227), (0.1137, -0.9677, -0.7227), (0.03823, -0.9677, -0.7227), (0.1137, -0.9677, 0.7773), (0.1137, -0.9677, 0.2773), (-0.03725, 1.032, 0.7773), (-0.1127, 1.032, 0.7773), (0.1137, 1.032, 0.2773), (0.1137, 1.032, 0.7773), (0.03823, 1.032, 0.7773), (0.1137, 1.032, -0.7227), (0.1137, 1.032, -0.2227), (-0.03725, 0.2823, -0.9727), (-0.03725, 0.7823, -0.9727), (-0.1127, 0.7823, -0.9727), (0.1137, 0.2823, -0.9727), (0.1137, 0.7823, -0.9727), (0.03823, 0.7823, -0.9727), (0.1137, -0.7177, -0.9727), (0.1137, -0.2177, -0.9727), (0.03823, -0.2177, -0.9727), (-0.03725, -0.2177, 1.027), (-0.03725, -0.7177, 1.027), (-0.1127, -0.7177, 1.027), (0.1137, -0.2177, 1.027), (0.1137, -0.7177, 1.027), (0.03823, -0.7177, 1.027), (0.1137, 0.7823, 1.027), (0.1137, 0.2823, 1.027), (0.03823, 0.2823, 1.027), (-0.1505, 0.2823, -0.2227), (-0.1505, 0.2823, -0.7227), (-0.1505, 0.7823, -0.7227), (-0.1505, -0.7177, -0.2227), (-0.1505, -0.7177, -0.7227), (-0.1505, -0.2177, -0.7227), (-0.1505, -0.7177, 0.7773), (-0.1505, -0.7177, 0.2773), (-0.1505, -0.2177, 0.2773), (0.1515, -0.2177, 0.2773), (0.1515, -0.7177, 0.2773), (0.1515, -0.7177, 0.7773), (0.1515, -0.2177, -0.7227), (0.1515, -0.7177, -0.7227), (0.1515, -0.7177, -0.2227), (0.1515, 0.7823, -0.7227), (0.1515, 0.2823, -0.7227), (0.1515, 0.2823, -0.2227), (0.1515, 0.7823, -0.2227), (0.1515, -0.2177, -0.2227), (0.1515, -0.2177, 0.7773), (-0.1505, -0.2177, 0.7773), (-0.1505, -0.2177, -0.2227), (-0.1505, 0.7823, -0.2227), (0.03823, 0.7823, 1.027), (0.03823, -0.2177, 1.027), (-0.1127, -0.2177, 1.027), (0.03823, -0.7177, -0.9727), (0.03823, 0.2823, -0.9727), (-0.1127, 0.2823, -0.9727), (0.03823, 1.032, -0.7227), (-0.1127, 1.032, 0.2773), (0.03823, -0.9677, 0.7773), (-0.1127, -0.9677, -0.2227), (-0.1127, -0.9677, 0.7773), (-0.1127, 1.032, -0.7227), (-0.1127, -0.7177, -0.9727), (-0.1127, 0.7823, 1.027), (-0.1505, 0.7823, 0.7773), (0.1515, 0.7823, 0.7773), (0.03653, -0.9225, 0.02729), (0.0004938, -0.9225, 0.02729), (0.0004938, -0.9225, 0.266), (0.03653, 0.9871, 0.02729), (0.0004938, 0.9871, 0.02729), (0.0004938, 0.9871, -0.2114), (-0.03554, -0.9225, 0.02729), (-0.07157, -0.9225, 0.02729), (0.1086, -0.9225, 0.02729), (0.07256, -0.9225, 0.02729), (0.0004938, -0.9225, -0.2114), (0.0004938, -0.9225, -0.4501), (0.0004939, -0.9225, 0.7434), (0.0004938, -0.9225, 0.5047), (-0.03554, 0.9871, 0.02729), (-0.07157, 0.9871, 0.02729), (0.1086, 0.9871, 0.02729), (0.07256, 0.9871, 0.02729), (0.0004938, 0.9871, 0.266), (0.0004938, 0.9871, 0.5047), (0.0004937, 0.9871, -0.6888), (0.0004938, 0.9871, -0.4501), (0.03653, 0.9871, -0.4501), (0.1086, 0.9871, -0.4501), (0.07256, 0.9871, -0.4501), (0.07256, 0.9871, -0.2114), (0.07256, 0.9871, -0.6888), (0.03653, 0.9871, 0.5047), (0.1086, 0.9871, 0.5047), (0.07256, 0.9871, 0.5047), (0.07256, 0.9871, 0.266), (-0.03554, 0.9871, 0.5047), (-0.07157, 0.9871, 0.5047), (-0.07157, 0.9871, 0.266), (0.03653, -0.9225, 0.5047), (0.1086, -0.9225, 0.5047), (0.07256, -0.9225, 0.5047), (0.07256, -0.9225, 0.266), (0.07256, -0.9225, 0.7434), (0.03653, -0.9225, -0.4501), (0.1086, -0.9225, -0.4501), (0.07256, -0.9225, -0.4501), (0.07256, -0.9225, -0.2114), (-0.03554, -0.9225, -0.4501), (-0.07157, -0.9225, -0.4501), (-0.07157, -0.9225, -0.2114), (-0.03554, -0.9225, 0.5047), (-0.07157, -0.9225, 0.5047), (-0.07157, -0.9225, 0.266), (-0.07157, -0.9225, 0.7434), (-0.03554, 0.9871, -0.4501), (-0.07157, 0.9871, -0.4501), (-0.07157, 0.9871, -0.2114), (-0.07157, 0.9871, -0.6888), (-0.1076, -0.9225, 0.02729), (0.0004937, -0.9225, -0.6888), (-0.1076, 0.9871, 0.02729), (0.0004939, 0.9871, 0.7434), (0.07256, 0.9871, 0.7434), (-0.1076, 0.9871, 0.5047), (-0.07157, 0.9871, 0.7434), (0.07256, -0.9225, -0.6888), (-0.1076, -0.9225, -0.4501), (-0.07157, -0.9225, -0.6888), (-0.1076, -0.9225, 0.5047), (-0.1076, 0.9871, -0.4501), (-0.03554, 0.9871, -0.6888), (-0.03554, 0.9871, -0.2114), (-0.1076, 0.9871, -0.2114), (-0.03554, -0.9225, 0.7434), (-0.03554, -0.9225, 0.266), (-0.1076, -0.9225, 0.266), (-0.03554, -0.9225, -0.2114), (-0.03554, -0.9225, -0.6888), (-0.1076, -0.9225, -0.6888), (0.1086, -0.9225, -0.2114), (0.1086, -0.9225, -0.6888), (0.03653, -0.9225, -0.6888), (0.1086, -0.9225, 0.7434), (0.1086, -0.9225, 0.266), (0.03653, -0.9225, 0.266), (-0.03554, 0.9871, 0.266), (-0.03554, 0.9871, 0.7434), (-0.1076, 0.9871, 0.7434), (0.1086, 0.9871, 0.266), (0.1086, 0.9871, 0.7434), (0.03653, 0.9871, 0.7434), (0.1086, 0.9871, -0.6888), (0.1086, 0.9871, -0.2114), (0.03653, 0.9871, -0.2114), (0.03653, 0.9871, -0.6888), (0.03653, 0.9871, 0.266), (-0.1076, 0.9871, 0.266), (0.03653, -0.9225, 0.7434), (0.03653, -0.9225, -0.2114), (-0.1076, -0.9225, -0.2114), (-0.1076, -0.9225, 0.7434), (-0.1076, 0.9871, -0.6888)], [], [(335, 139, 3, 82), (334, 86, 7, 143), (333, 88, 7, 86), (332, 90, 4, 84), (331, 147, 6, 87), (330, 145, 5, 85), (329, 104, 13, 97), (328, 133, 17, 149), (327, 106, 15, 99), (326, 135, 19, 151), (325, 108, 12, 96), (324, 109, 20, 154), (323, 102, 18, 155), (322, 112, 14, 98), (321, 113, 21, 158), (320, 100, 16, 159), (319, 116, 15, 131), (318, 117, 22, 162), (317, 98, 14, 163), (316, 120, 10, 94), (315, 121, 23, 166), (314, 127, 11, 167), (313, 168, 63, 123), (312, 169, 64, 170), (311, 83, 27, 171), (310, 172, 62, 122), (309, 173, 65, 174), (308, 165, 61, 175), (307, 176, 38, 138), (306, 177, 66, 178), (305, 164, 60, 179), (304, 180, 59, 119), (303, 181, 67, 182), (302, 142, 42, 183), (301, 184, 58, 118), (300, 185, 68, 186), (299, 161, 57, 187), (298, 188, 31, 87), (297, 189, 69, 190), (296, 160, 56, 191), (295, 192, 55, 115), (294, 193, 70, 194), (293, 144, 44, 195), (292, 196, 54, 114), (291, 197, 71, 198), (290, 157, 53, 199), (289, 200, 42, 142), (288, 201, 72, 202), (287, 156, 52, 203), (286, 204, 51, 111), (285, 205, 73, 206), (284, 146, 46, 207), (283, 208, 50, 110), (282, 209, 74, 210), (281, 153, 49, 211), (280, 212, 40, 140), (279, 213, 75, 214), (278, 152, 48, 215), (276, 91, 35, 217), (272, 220, 43, 143), (269, 89, 33, 223), (265, 226, 41, 141), (263, 228, 29, 129), (262, 101, 45, 229), (261, 230, 31, 131), (260, 103, 47, 231), (259, 232, 28, 128), (258, 233, 76, 234), (257, 134, 34, 235), (256, 236, 30, 130), (255, 237, 77, 238), (254, 132, 32, 239), (253, 240, 43, 99), (252, 241, 78, 242), (251, 130, 30, 243), (250, 244, 26, 126), (249, 245, 79, 246), (248, 95, 39, 247), (245, 248, 247, 79), (63, 167, 248, 245), (167, 11, 95, 248), (164, 249, 246, 60), (23, 123, 249, 164), (123, 63, 245, 249), (120, 250, 126, 10), (60, 246, 250, 120), (246, 79, 244, 250), (241, 251, 243, 78), (59, 163, 251, 241), (163, 14, 130, 251), (160, 252, 242, 56), (22, 119, 252, 160), (119, 59, 241, 252), (116, 253, 99, 15), (56, 242, 253, 116), (242, 78, 240, 253), (237, 254, 239, 77), (55, 159, 254, 237), (159, 16, 132, 254), (156, 255, 238, 52), (21, 115, 255, 156), (115, 55, 237, 255), (112, 256, 130, 14), (52, 238, 256, 112), (238, 77, 236, 256), (233, 257, 235, 76), (51, 155, 257, 233), (155, 18, 134, 257), (152, 258, 234, 48), (20, 111, 258, 152), (111, 51, 233, 258), (108, 259, 128, 12), (48, 234, 259, 108), (234, 76, 232, 259), (151, 19, 103, 260), (106, 261, 131, 15), (106, 327, 428, 392), (220, 272, 419, 395), (105, 268, 413, 391), (149, 17, 101, 262), (276, 217, 362, 423), (327, 220, 395, 428), (267, 224, 376, 412), (104, 263, 129, 13), (104, 329, 431, 390), (264, 105, 391, 409), (272, 221, 396, 419), (329, 226, 398, 431), (270, 222, 371, 415), (134, 264, 227, 34), (18, 105, 264, 134), (227, 264, 409, 399), (90, 265, 141, 4), (34, 227, 265, 90), (151, 260, 402, 356), (275, 219, 394, 422), (37, 93, 266, 224), (93, 9, 148, 266), (146, 267, 225, 46), (0, 137, 267, 146), (137, 37, 224, 267), (102, 268, 105, 18), (46, 225, 268, 102), (148, 270, 415, 344), (260, 231, 389, 402), (25, 81, 269, 222), (81, 1, 89, 269), (225, 267, 412, 397), (9, 125, 270, 148), (125, 25, 222, 270), (149, 262, 405, 348), (107, 275, 422, 393), (266, 148, 344, 411), (262, 229, 385, 405), (274, 218, 364, 421), (271, 107, 393, 418), (132, 271, 221, 32), (16, 107, 271, 132), (224, 266, 411, 376), (88, 272, 143, 7), (32, 221, 272, 88), (230, 261, 404, 401), (277, 216, 359, 424), (39, 95, 273, 218), (95, 11, 150, 273), (144, 274, 219, 44), (3, 139, 274, 144), (139, 39, 218, 274), (100, 275, 107, 16), (44, 219, 275, 100), (221, 271, 418, 396), (261, 106, 392, 404), (27, 83, 276, 216), (83, 2, 91, 276), (222, 269, 414, 371), (11, 127, 277, 150), (127, 27, 216, 277), (331, 230, 401, 433), (228, 263, 407, 400), (150, 277, 424, 352), (213, 278, 215, 75), (50, 154, 278, 213), (154, 20, 152, 278), (103, 279, 214, 47), (19, 110, 279, 103), (110, 50, 213, 279), (147, 280, 140, 6), (47, 214, 280, 147), (214, 75, 212, 280), (209, 281, 211, 74), (36, 92, 281, 209), (92, 8, 153, 281), (91, 282, 210, 35), (2, 136, 282, 91), (136, 36, 209, 282), (135, 283, 110, 19), (35, 210, 283, 135), (210, 74, 208, 283), (205, 284, 207, 73), (24, 80, 284, 205), (80, 0, 146, 284), (153, 285, 206, 49), (8, 124, 285, 153), (124, 24, 205, 285), (109, 286, 111, 20), (49, 206, 286, 109), (206, 73, 204, 286), (201, 287, 203, 72), (54, 158, 287, 201), (158, 21, 156, 287), (101, 288, 202, 45), (17, 114, 288, 101), (114, 54, 201, 288), (145, 289, 142, 5), (45, 202, 289, 145), (202, 72, 200, 289), (197, 290, 199, 71), (38, 94, 290, 197), (94, 10, 157, 290), (89, 291, 198, 33), (1, 138, 291, 89), (138, 38, 197, 291), (133, 292, 114, 17), (33, 198, 292, 133), (198, 71, 196, 292), (193, 293, 195, 70), (26, 82, 293, 193), (82, 3, 144, 293), (157, 294, 194, 53), (10, 126, 294, 157), (126, 26, 193, 294), (113, 295, 115, 21), (53, 194, 295, 113), (194, 70, 192, 295), (189, 296, 191, 69), (58, 162, 296, 189), (162, 22, 160, 296), (96, 297, 190, 40), (12, 118, 297, 96), (118, 58, 189, 297), (140, 298, 87, 6), (40, 190, 298, 140), (190, 69, 188, 298), (185, 299, 187, 68), (41, 97, 299, 185), (97, 13, 161, 299), (84, 300, 186, 28), (4, 141, 300, 84), (141, 41, 185, 300), (128, 301, 118, 12), (28, 186, 301, 128), (186, 68, 184, 301), (181, 302, 183, 67), (29, 85, 302, 181), (85, 5, 142, 302), (161, 303, 182, 57), (13, 129, 303, 161), (129, 29, 181, 303), (117, 304, 119, 22), (57, 182, 304, 117), (182, 67, 180, 304), (177, 305, 179, 66), (62, 166, 305, 177), (166, 23, 164, 305), (125, 306, 178, 25), (9, 122, 306, 125), (122, 62, 177, 306), (81, 307, 138, 1), (25, 178, 307, 81), (178, 66, 176, 307), (173, 308, 175, 65), (24, 124, 308, 173), (124, 8, 165, 308), (137, 309, 174, 37), (0, 80, 309, 137), (80, 24, 173, 309), (93, 310, 122, 9), (37, 174, 310, 93), (174, 65, 172, 310), (169, 311, 171, 64), (36, 136, 311, 169), (136, 2, 83, 311), (165, 312, 170, 61), (8, 92, 312, 165), (92, 36, 169, 312), (121, 313, 123, 23), (61, 170, 313, 121), (170, 64, 168, 313), (168, 314, 167, 63), (64, 171, 314, 168), (171, 27, 127, 314), (172, 315, 166, 62), (65, 175, 315, 172), (175, 61, 121, 315), (176, 316, 94, 38), (66, 179, 316, 176), (179, 60, 120, 316), (180, 317, 163, 59), (67, 183, 317, 180), (183, 42, 98, 317), (184, 318, 162, 58), (68, 187, 318, 184), (187, 57, 117, 318), (188, 319, 131, 31), (69, 191, 319, 188), (191, 56, 116, 319), (192, 320, 159, 55), (70, 195, 320, 192), (195, 44, 100, 320), (196, 321, 158, 54), (71, 199, 321, 196), (199, 53, 113, 321), (200, 322, 98, 42), (72, 203, 322, 200), (203, 52, 112, 322), (204, 323, 155, 51), (73, 207, 323, 204), (207, 46, 102, 323), (208, 324, 154, 50), (74, 211, 324, 208), (211, 49, 109, 324), (212, 325, 96, 40), (75, 215, 325, 212), (215, 48, 108, 325), (219, 274, 421, 394), (231, 331, 433, 389), (217, 35, 135, 326), (263, 104, 390, 407), (226, 265, 410, 398), (273, 150, 352, 420), (220, 327, 99, 43), (269, 223, 374, 414), (217, 326, 426, 362), (218, 273, 420, 364), (326, 151, 356, 426), (223, 33, 133, 328), (265, 227, 399, 410), (223, 328, 429, 374), (330, 228, 400, 432), (226, 329, 97, 41), (216, 276, 423, 359), (328, 149, 348, 429), (228, 330, 85, 29), (268, 225, 397, 413), (229, 45, 145, 330), (230, 331, 87, 31), (229, 330, 432, 385), (231, 47, 147, 331), (232, 332, 84, 28), (76, 235, 332, 232), (235, 34, 90, 332), (236, 333, 86, 30), (77, 239, 333, 236), (239, 32, 88, 333), (240, 334, 143, 43), (78, 243, 334, 240), (243, 30, 86, 334), (244, 335, 82, 26), (79, 247, 335, 244), (247, 39, 139, 335), (430, 336, 337, 346), (427, 339, 340, 354), (425, 358, 357, 341), (424, 359, 360, 361), (422, 363, 355, 393), (421, 364, 365, 394), (420, 352, 353, 366), (418, 367, 368, 396), (417, 350, 351, 369), (416, 370, 349, 338), (415, 371, 372, 373), (413, 375, 347, 391), (412, 376, 377, 397), (411, 344, 345, 378), (409, 379, 380, 399), (408, 342, 343, 381), (406, 382, 383, 384), (403, 386, 387, 388), (386, 402, 389, 387), (357, 356, 402, 386), (350, 403, 388, 351), (340, 341, 403, 350), (341, 357, 386, 403), (351, 388, 404, 392), (388, 387, 401, 404), (382, 405, 385, 383), (349, 348, 405, 382), (342, 406, 384, 343), (337, 338, 406, 342), (338, 349, 382, 406), (343, 384, 407, 390), (384, 383, 400, 407), (379, 408, 381, 380), (347, 346, 408, 379), (346, 337, 342, 408), (391, 347, 379, 409), (399, 380, 398, 410), (376, 411, 378, 377), (397, 377, 375, 413), (371, 414, 374, 372), (344, 415, 373, 345), (336, 416, 338, 337), (345, 373, 416, 336), (373, 372, 370, 416), (367, 417, 369, 368), (355, 354, 417, 367), (354, 340, 350, 417), (393, 355, 367, 418), (396, 368, 395, 419), (364, 420, 366, 365), (394, 365, 363, 422), (359, 423, 362, 360), (352, 424, 361, 353), (339, 425, 341, 340), (353, 361, 425, 339), (361, 360, 358, 425), (358, 426, 356, 357), (360, 362, 426, 358), (363, 427, 354, 355), (365, 366, 427, 363), (366, 353, 339, 427), (368, 369, 428, 395), (369, 351, 392, 428), (370, 429, 348, 349), (372, 374, 429, 370), (375, 430, 346, 347), (377, 378, 430, 375), (378, 345, 336, 430), (380, 381, 431, 398), (381, 343, 390, 431), (383, 385, 432, 400), (387, 389, 433, 401), (434, 435, 437, 436), (436, 437, 439, 438), (438, 439, 441, 440), (440, 441, 443, 442), (442, 443, 445, 444), (444, 445, 447, 446), (446, 447, 449, 448), (448, 449, 451, 450), (450, 451, 453, 452), (452, 453, 455, 454), (454, 455, 457, 456), (456, 457, 459, 458), (458, 459, 461, 460), (460, 461, 463, 462), (462, 463, 465, 464), (464, 465, 467, 466), (466, 467, 469, 468), (468, 469, 471, 470), (470, 471, 473, 472), (472, 473, 475, 474), (474, 475, 477, 476), (476, 477, 479, 478), (478, 479, 481, 480), (480, 481, 483, 482), (482, 483, 485, 484), (484, 485, 487, 486), (486, 487, 489, 488), (488, 489, 491, 490), (490, 491, 493, 492), (492, 493, 495, 494), (437, 435, 497, 495, 493, 491, 489, 487, 485, 483, 481, 479, 477, 475, 473, 471, 469, 467, 465, 463, 461, 459, 457, 455, 453, 451, 449, 447, 445, 443, 441, 439), (494, 495, 497, 496), (496, 497, 435, 434), (466, 468, 515, 514), (498, 499, 500, 501, 502, 503, 504, 505, 506, 507, 508, 509, 510, 511, 512, 513, 514, 515, 516, 517, 518, 519, 520, 521, 522, 523, 524, 525, 526, 527, 528, 529), (484, 486, 524, 523), (440, 442, 502, 501), (458, 460, 511, 510), (476, 478, 520, 519), (494, 496, 529, 528), (450, 452, 507, 506), (468, 470, 516, 515), (486, 488, 525, 524), (442, 444, 503, 502), (460, 462, 512, 511), (478, 480, 521, 520), (434, 436, 499, 498), (496, 434, 498, 529), (452, 454, 508, 507), (470, 472, 517, 516), (488, 490, 526, 525), (444, 446, 504, 503), (462, 464, 513, 512), (480, 482, 522, 521), (436, 438, 500, 499), (454, 456, 509, 508), (472, 474, 518, 517), (490, 492, 527, 526), (446, 448, 505, 504), (464, 466, 514, 513), (482, 484, 523, 522), (438, 440, 501, 500), (456, 458, 510, 509), (474, 476, 519, 518), (492, 494, 528, 527), (448, 450, 506, 505), (530, 531, 533, 532), (532, 533, 535, 534), (534, 535, 537, 536), (536, 537, 539, 538), (538, 539, 541, 540), (540, 541, 543, 542), (542, 543, 545, 544), (544, 545, 547, 546), (546, 547, 549, 548), (548, 549, 551, 550), (550, 551, 553, 552), (552, 553, 555, 554), (554, 555, 557, 556), (556, 557, 559, 558), (558, 559, 561, 560), (560, 561, 563, 562), (562, 563, 565, 564), (564, 565, 567, 566), (566, 567, 569, 568), (568, 569, 571, 570), (570, 571, 573, 572), (572, 573, 575, 574), (574, 575, 577, 576), (576, 577, 579, 578), (578, 579, 581, 580), (580, 581, 583, 582), (582, 583, 585, 584), (584, 585, 587, 586), (586, 587, 589, 588), (588, 589, 591, 590), (533, 531, 593, 591, 589, 587, 585, 583, 581, 579, 577, 575, 573, 571, 569, 567, 565, 563, 561, 559, 557, 555, 553, 551, 549, 547, 545, 543, 541, 539, 537, 535), (590, 591, 593, 592), (592, 593, 531, 530), (562, 564, 611, 610), (594, 595, 596, 597, 598, 599, 600, 601, 602, 603, 604, 605, 606, 607, 608, 609, 610, 611, 612, 613, 614, 615, 616, 617, 618, 619, 620, 621, 622, 623, 624, 625), (580, 582, 620, 619), (536, 538, 598, 597), (554, 556, 607, 606), (572, 574, 616, 615), (590, 592, 625, 624), (546, 548, 603, 602), (564, 566, 612, 611), (582, 584, 621, 620), (538, 540, 599, 598), (556, 558, 608, 607), (574, 576, 617, 616), (530, 532, 595, 594), (592, 530, 594, 625), (548, 550, 604, 603), (566, 568, 613, 612), (584, 586, 622, 621), (540, 542, 600, 599), (558, 560, 609, 608), (576, 578, 618, 617), (532, 534, 596, 595), (550, 552, 605, 604), (568, 570, 614, 613), (586, 588, 623, 622), (542, 544, 601, 600), (560, 562, 610, 609), (578, 580, 619, 618), (534, 536, 597, 596), (552, 554, 606, 605), (570, 572, 615, 614), (588, 590, 624, 623), (544, 546, 602, 601), (626, 627, 629, 628), (628, 629, 631, 630), (630, 631, 633, 632), (632, 633, 635, 634), (634, 635, 637, 636), (636, 637, 639, 638), (638, 639, 641, 640), (640, 641, 643, 642), (642, 643, 645, 644), (644, 645, 647, 646), (646, 647, 649, 648), (648, 649, 651, 650), (650, 651, 653, 652), (652, 653, 655, 654), (654, 655, 657, 656), (656, 657, 659, 658), (658, 659, 661, 660), (660, 661, 663, 662), (662, 663, 665, 664), (664, 665, 667, 666), (666, 667, 669, 668), (668, 669, 671, 670), (670, 671, 673, 672), (672, 673, 675, 674), (674, 675, 677, 676), (676, 677, 679, 678), (678, 679, 681, 680), (680, 681, 683, 682), (682, 683, 685, 684), (684, 685, 687, 686), (629, 627, 689, 687, 685, 683, 681, 679, 677, 675, 673, 671, 669, 667, 665, 663, 661, 659, 657, 655, 653, 651, 649, 647, 645, 643, 641, 639, 637, 635, 633, 631), (686, 687, 689, 688), (688, 689, 627, 626), (658, 660, 707, 706), (690, 691, 692, 693, 694, 695, 696, 697, 698, 699, 700, 701, 702, 703, 704, 705, 706, 707, 708, 709, 710, 711, 712, 713, 714, 715, 716, 717, 718, 719, 720, 721), (676, 678, 716, 715), (632, 634, 694, 693), (650, 652, 703, 702), (668, 670, 712, 711), (686, 688, 721, 720), (642, 644, 699, 698), (660, 662, 708, 707), (678, 680, 717, 716), (634, 636, 695, 694), (652, 654, 704, 703), (670, 672, 713, 712), (626, 628, 691, 690), (688, 626, 690, 721), (644, 646, 700, 699), (662, 664, 709, 708), (680, 682, 718, 717), (636, 638, 696, 695), (654, 656, 705, 704), (672, 674, 714, 713), (628, 630, 692, 691), (646, 648, 701, 700), (664, 666, 710, 709), (682, 684, 719, 718), (638, 640, 697, 696), (656, 658, 706, 705), (674, 676, 715, 714), (630, 632, 693, 692), (648, 650, 702, 701), (666, 668, 711, 710), (684, 686, 720, 719), (640, 642, 698, 697), (722, 723, 725, 724), (724, 725, 727, 726), (726, 727, 729, 728), (728, 729, 731, 730), (730, 731, 733, 732), (732, 733, 735, 734), (734, 735, 737, 736), (736, 737, 739, 738), (738, 739, 741, 740), (740, 741, 743, 742), (742, 743, 745, 744), (744, 745, 747, 746), (746, 747, 749, 748), (748, 749, 751, 750), (750, 751, 753, 752), (752, 753, 755, 754), (754, 755, 757, 756), (756, 757, 759, 758), (758, 759, 761, 760), (760, 761, 763, 762), (762, 763, 765, 764), (764, 765, 767, 766), (766, 767, 769, 768), (768, 769, 771, 770), (770, 771, 773, 772), (772, 773, 775, 774), (774, 775, 777, 776), (776, 777, 779, 778), (778, 779, 781, 780), (780, 781, 783, 782), (725, 723, 785, 783, 781, 779, 777, 775, 773, 771, 769, 767, 765, 763, 761, 759, 757, 755, 753, 751, 749, 747, 745, 743, 741, 739, 737, 735, 733, 731, 729, 727), (782, 783, 785, 784), (784, 785, 723, 722), (754, 756, 803, 802), (786, 787, 788, 789, 790, 791, 792, 793, 794, 795, 796, 797, 798, 799, 800, 801, 802, 803, 804, 805, 806, 807, 808, 809, 810, 811, 812, 813, 814, 815, 816, 817), (772, 774, 812, 811), (728, 730, 790, 789), (746, 748, 799, 798), (764, 766, 808, 807), (782, 784, 817, 816), (738, 740, 795, 794), (756, 758, 804, 803), (774, 776, 813, 812), (730, 732, 791, 790), (748, 750, 800, 799), (766, 768, 809, 808), (722, 724, 787, 786), (784, 722, 786, 817), (740, 742, 796, 795), (758, 760, 805, 804), (776, 778, 814, 813), (732, 734, 792, 791), (750, 752, 801, 800), (768, 770, 810, 809), (724, 726, 788, 787), (742, 744, 797, 796), (760, 762, 806, 805), (778, 780, 815, 814), (734, 736, 793, 792), (752, 754, 802, 801), (770, 772, 811, 810), (726, 728, 789, 788), (744, 746, 798, 797), (762, 764, 807, 806), (780, 782, 816, 815), (736, 738, 794, 793), (818, 819, 821, 820), (820, 821, 823, 822), (822, 823, 825, 824), (824, 825, 827, 826), (826, 827, 829, 828), (828, 829, 831, 830), (830, 831, 833, 832), (832, 833, 835, 834), (834, 835, 837, 836), (836, 837, 839, 838), (838, 839, 841, 840), (840, 841, 843, 842), (842, 843, 845, 844), (844, 845, 847, 846), (846, 847, 849, 848), (848, 849, 851, 850), (850, 851, 853, 852), (852, 853, 855, 854), (854, 855, 857, 856), (856, 857, 859, 858), (858, 859, 861, 860), (860, 861, 863, 862), (862, 863, 865, 864), (864, 865, 867, 866), (866, 867, 869, 868), (868, 869, 871, 870), (870, 871, 873, 872), (872, 873, 875, 874), (874, 875, 877, 876), (876, 877, 879, 878), (821, 819, 881, 879, 877, 875, 873, 871, 869, 867, 865, 863, 861, 859, 857, 855, 853, 851, 849, 847, 845, 843, 841, 839, 837, 835, 833, 831, 829, 827, 825, 823), (878, 879, 881, 880), (880, 881, 819, 818), (850, 852, 899, 898), (882, 883, 884, 885, 886, 887, 888, 889, 890, 891, 892, 893, 894, 895, 896, 897, 898, 899, 900, 901, 902, 903, 904, 905, 906, 907, 908, 909, 910, 911, 912, 913), (868, 870, 908, 907), (824, 826, 886, 885), (842, 844, 895, 894), (860, 862, 904, 903), (878, 880, 913, 912), (834, 836, 891, 890), (852, 854, 900, 899), (870, 872, 909, 908), (826, 828, 887, 886), (844, 846, 896, 895), (862, 864, 905, 904), (818, 820, 883, 882), (880, 818, 882, 913), (836, 838, 892, 891), (854, 856, 901, 900), (872, 874, 910, 909), (828, 830, 888, 887), (846, 848, 897, 896), (864, 866, 906, 905), (820, 822, 884, 883), (838, 840, 893, 892), (856, 858, 902, 901), (874, 876, 911, 910), (830, 832, 889, 888), (848, 850, 898, 897), (866, 868, 907, 906), (822, 824, 885, 884), (840, 842, 894, 893), (858, 860, 903, 902), (876, 878, 912, 911), (832, 834, 890, 889), (914, 915, 917, 916), (916, 917, 919, 918), (918, 919, 921, 920), (920, 921, 923, 922), (922, 923, 925, 924), (924, 925, 927, 926), (926, 927, 929, 928), (928, 929, 931, 930), (930, 931, 933, 932), (932, 933, 935, 934), (934, 935, 937, 936), (936, 937, 939, 938), (938, 939, 941, 940), (940, 941, 943, 942), (942, 943, 945, 944), (944, 945, 947, 946), (946, 947, 949, 948), (948, 949, 951, 950), (950, 951, 953, 952), (952, 953, 955, 954), (954, 955, 957, 956), (956, 957, 959, 958), (958, 959, 961, 960), (960, 961, 963, 962), (962, 963, 965, 964), (964, 965, 967, 966), (966, 967, 969, 968), (968, 969, 971, 970), (970, 971, 973, 972), (972, 973, 975, 974), (917, 915, 977, 975, 973, 971, 969, 967, 965, 963, 961, 959, 957, 955, 953, 951, 949, 947, 945, 943, 941, 939, 937, 935, 933, 931, 929, 927, 925, 923, 921, 919), (974, 975, 977, 976), (976, 977, 915, 914), (946, 948, 995, 994), (978, 979, 980, 981, 982, 983, 984, 985, 986, 987, 988, 989, 990, 991, 992, 993, 994, 995, 996, 997, 998, 999, 1000, 1001, 1002, 1003, 1004, 1005, 1006, 1007, 1008, 1009), (964, 966, 1004, 1003), (920, 922, 982, 981), (938, 940, 991, 990), (956, 958, 1000, 999), (974, 976, 1009, 1008), (930, 932, 987, 986), (948, 950, 996, 995), (966, 968, 1005, 1004), (922, 924, 983, 982), (940, 942, 992, 991), (958, 960, 1001, 1000), (914, 916, 979, 978), (976, 914, 978, 1009), (932, 934, 988, 987), (950, 952, 997, 996), (968, 970, 1006, 1005), (924, 926, 984, 983), (942, 944, 993, 992), (960, 962, 1002, 1001), (916, 918, 980, 979), (934, 936, 989, 988), (952, 954, 998, 997), (970, 972, 1007, 1006), (926, 928, 985, 984), (944, 946, 994, 993), (962, 964, 1003, 1002), (918, 920, 981, 980), (936, 938, 990, 989), (954, 956, 999, 998), (972, 974, 1008, 1007), (928, 930, 986, 985), (1345, 1149, 1013, 1092), (1344, 1096, 1017, 1153), (1343, 1098, 1017, 1096), (1342, 1100, 1014, 1094), (1341, 1157, 1016, 1097), (1340, 1155, 1015, 1095), (1339, 1114, 1023, 1107), (1338, 1143, 1027, 1159), (1337, 1116, 1025, 1109), (1336, 1145, 1029, 1161), (1335, 1118, 1022, 1106), (1334, 1119, 1030, 1164), (1333, 1112, 1028, 1165), (1332, 1122, 1024, 1108), (1331, 1123, 1031, 1168), (1330, 1110, 1026, 1169), (1329, 1126, 1025, 1141), (1328, 1127, 1032, 1172), (1327, 1108, 1024, 1173), (1326, 1130, 1020, 1104), (1325, 1131, 1033, 1176), (1324, 1137, 1021, 1177), (1323, 1178, 1073, 1133), (1322, 1179, 1074, 1180), (1321, 1093, 1037, 1181), (1320, 1182, 1072, 1132), (1319, 1183, 1075, 1184), (1318, 1175, 1071, 1185), (1317, 1186, 1048, 1148), (1316, 1187, 1076, 1188), (1315, 1174, 1070, 1189), (1314, 1190, 1069, 1129), (1313, 1191, 1077, 1192), (1312, 1152, 1052, 1193), (1311, 1194, 1068, 1128), (1310, 1195, 1078, 1196), (1309, 1171, 1067, 1197), (1308, 1198, 1041, 1097), (1307, 1199, 1079, 1200), (1306, 1170, 1066, 1201), (1305, 1202, 1065, 1125), (1304, 1203, 1080, 1204), (1303, 1154, 1054, 1205), (1302, 1206, 1064, 1124), (1301, 1207, 1081, 1208), (1300, 1167, 1063, 1209), (1299, 1210, 1052, 1152), (1298, 1211, 1082, 1212), (1297, 1166, 1062, 1213), (1296, 1214, 1061, 1121), (1295, 1215, 1083, 1216), (1294, 1156, 1056, 1217), (1293, 1218, 1060, 1120), (1292, 1219, 1084, 1220), (1291, 1163, 1059, 1221), (1290, 1222, 1050, 1150), (1289, 1223, 1085, 1224), (1288, 1162, 1058, 1225), (1286, 1101, 1045, 1227), (1282, 1230, 1053, 1153), (1279, 1099, 1043, 1233), (1275, 1236, 1051, 1151), (1273, 1238, 1039, 1139), (1272, 1111, 1055, 1239), (1271, 1240, 1041, 1141), (1270, 1113, 1057, 1241), (1269, 1242, 1038, 1138), (1268, 1243, 1086, 1244), (1267, 1144, 1044, 1245), (1266, 1246, 1040, 1140), (1265, 1247, 1087, 1248), (1264, 1142, 1042, 1249), (1263, 1250, 1053, 1109), (1262, 1251, 1088, 1252), (1261, 1140, 1040, 1253), (1260, 1254, 1036, 1136), (1259, 1255, 1089, 1256), (1258, 1105, 1049, 1257), (1255, 1258, 1257, 1089), (1073, 1177, 1258, 1255), (1177, 1021, 1105, 1258), (1174, 1259, 1256, 1070), (1033, 1133, 1259, 1174), (1133, 1073, 1255, 1259), (1130, 1260, 1136, 1020), (1070, 1256, 1260, 1130), (1256, 1089, 1254, 1260), (1251, 1261, 1253, 1088), (1069, 1173, 1261, 1251), (1173, 1024, 1140, 1261), (1170, 1262, 1252, 1066), (1032, 1129, 1262, 1170), (1129, 1069, 1251, 1262), (1126, 1263, 1109, 1025), (1066, 1252, 1263, 1126), (1252, 1088, 1250, 1263), (1247, 1264, 1249, 1087), (1065, 1169, 1264, 1247), (1169, 1026, 1142, 1264), (1166, 1265, 1248, 1062), (1031, 1125, 1265, 1166), (1125, 1065, 1247, 1265), (1122, 1266, 1140, 1024), (1062, 1248, 1266, 1122), (1248, 1087, 1246, 1266), (1243, 1267, 1245, 1086), (1061, 1165, 1267, 1243), (1165, 1028, 1144, 1267), (1162, 1268, 1244, 1058), (1030, 1121, 1268, 1162), (1121, 1061, 1243, 1268), (1118, 1269, 1138, 1022), (1058, 1244, 1269, 1118), (1244, 1086, 1242, 1269), (1161, 1029, 1113, 1270), (1116, 1271, 1141, 1025), (1116, 1337, 1438, 1402), (1230, 1282, 1429, 1405), (1115, 1278, 1423, 1401), (1159, 1027, 1111, 1272), (1286, 1227, 1372, 1433), (1337, 1230, 1405, 1438), (1277, 1234, 1386, 1422), (1114, 1273, 1139, 1023), (1114, 1339, 1441, 1400), (1274, 1115, 1401, 1419), (1282, 1231, 1406, 1429), (1339, 1236, 1408, 1441), (1280, 1232, 1381, 1425), (1144, 1274, 1237, 1044), (1028, 1115, 1274, 1144), (1237, 1274, 1419, 1409), (1100, 1275, 1151, 1014), (1044, 1237, 1275, 1100), (1161, 1270, 1412, 1366), (1285, 1229, 1404, 1432), (1047, 1103, 1276, 1234), (1103, 1019, 1158, 1276), (1156, 1277, 1235, 1056), (1010, 1147, 1277, 1156), (1147, 1047, 1234, 1277), (1112, 1278, 1115, 1028), (1056, 1235, 1278, 1112), (1158, 1280, 1425, 1354), (1270, 1241, 1399, 1412), (1035, 1091, 1279, 1232), (1091, 1011, 1099, 1279), (1235, 1277, 1422, 1407), (1019, 1135, 1280, 1158), (1135, 1035, 1232, 1280), (1159, 1272, 1415, 1358), (1117, 1285, 1432, 1403), (1276, 1158, 1354, 1421), (1272, 1239, 1395, 1415), (1284, 1228, 1374, 1431), (1281, 1117, 1403, 1428), (1142, 1281, 1231, 1042), (1026, 1117, 1281, 1142), (1234, 1276, 1421, 1386), (1098, 1282, 1153, 1017), (1042, 1231, 1282, 1098), (1240, 1271, 1414, 1411), (1287, 1226, 1369, 1434), (1049, 1105, 1283, 1228), (1105, 1021, 1160, 1283), (1154, 1284, 1229, 1054), (1013, 1149, 1284, 1154), (1149, 1049, 1228, 1284), (1110, 1285, 1117, 1026), (1054, 1229, 1285, 1110), (1231, 1281, 1428, 1406), (1271, 1116, 1402, 1414), (1037, 1093, 1286, 1226), (1093, 1012, 1101, 1286), (1232, 1279, 1424, 1381), (1021, 1137, 1287, 1160), (1137, 1037, 1226, 1287), (1341, 1240, 1411, 1443), (1238, 1273, 1417, 1410), (1160, 1287, 1434, 1362), (1223, 1288, 1225, 1085), (1060, 1164, 1288, 1223), (1164, 1030, 1162, 1288), (1113, 1289, 1224, 1057), (1029, 1120, 1289, 1113), (1120, 1060, 1223, 1289), (1157, 1290, 1150, 1016), (1057, 1224, 1290, 1157), (1224, 1085, 1222, 1290), (1219, 1291, 1221, 1084), (1046, 1102, 1291, 1219), (1102, 1018, 1163, 1291), (1101, 1292, 1220, 1045), (1012, 1146, 1292, 1101), (1146, 1046, 1219, 1292), (1145, 1293, 1120, 1029), (1045, 1220, 1293, 1145), (1220, 1084, 1218, 1293), (1215, 1294, 1217, 1083), (1034, 1090, 1294, 1215), (1090, 1010, 1156, 1294), (1163, 1295, 1216, 1059), (1018, 1134, 1295, 1163), (1134, 1034, 1215, 1295), (1119, 1296, 1121, 1030), (1059, 1216, 1296, 1119), (1216, 1083, 1214, 1296), (1211, 1297, 1213, 1082), (1064, 1168, 1297, 1211), (1168, 1031, 1166, 1297), (1111, 1298, 1212, 1055), (1027, 1124, 1298, 1111), (1124, 1064, 1211, 1298), (1155, 1299, 1152, 1015), (1055, 1212, 1299, 1155), (1212, 1082, 1210, 1299), (1207, 1300, 1209, 1081), (1048, 1104, 1300, 1207), (1104, 1020, 1167, 1300), (1099, 1301, 1208, 1043), (1011, 1148, 1301, 1099), (1148, 1048, 1207, 1301), (1143, 1302, 1124, 1027), (1043, 1208, 1302, 1143), (1208, 1081, 1206, 1302), (1203, 1303, 1205, 1080), (1036, 1092, 1303, 1203), (1092, 1013, 1154, 1303), (1167, 1304, 1204, 1063), (1020, 1136, 1304, 1167), (1136, 1036, 1203, 1304), (1123, 1305, 1125, 1031), (1063, 1204, 1305, 1123), (1204, 1080, 1202, 1305), (1199, 1306, 1201, 1079), (1068, 1172, 1306, 1199), (1172, 1032, 1170, 1306), (1106, 1307, 1200, 1050), (1022, 1128, 1307, 1106), (1128, 1068, 1199, 1307), (1150, 1308, 1097, 1016), (1050, 1200, 1308, 1150), (1200, 1079, 1198, 1308), (1195, 1309, 1197, 1078), (1051, 1107, 1309, 1195), (1107, 1023, 1171, 1309), (1094, 1310, 1196, 1038), (1014, 1151, 1310, 1094), (1151, 1051, 1195, 1310), (1138, 1311, 1128, 1022), (1038, 1196, 1311, 1138), (1196, 1078, 1194, 1311), (1191, 1312, 1193, 1077), (1039, 1095, 1312, 1191), (1095, 1015, 1152, 1312), (1171, 1313, 1192, 1067), (1023, 1139, 1313, 1171), (1139, 1039, 1191, 1313), (1127, 1314, 1129, 1032), (1067, 1192, 1314, 1127), (1192, 1077, 1190, 1314), (1187, 1315, 1189, 1076), (1072, 1176, 1315, 1187), (1176, 1033, 1174, 1315), (1135, 1316, 1188, 1035), (1019, 1132, 1316, 1135), (1132, 1072, 1187, 1316), (1091, 1317, 1148, 1011), (1035, 1188, 1317, 1091), (1188, 1076, 1186, 1317), (1183, 1318, 1185, 1075), (1034, 1134, 1318, 1183), (1134, 1018, 1175, 1318), (1147, 1319, 1184, 1047), (1010, 1090, 1319, 1147), (1090, 1034, 1183, 1319), (1103, 1320, 1132, 1019), (1047, 1184, 1320, 1103), (1184, 1075, 1182, 1320), (1179, 1321, 1181, 1074), (1046, 1146, 1321, 1179), (1146, 1012, 1093, 1321), (1175, 1322, 1180, 1071), (1018, 1102, 1322, 1175), (1102, 1046, 1179, 1322), (1131, 1323, 1133, 1033), (1071, 1180, 1323, 1131), (1180, 1074, 1178, 1323), (1178, 1324, 1177, 1073), (1074, 1181, 1324, 1178), (1181, 1037, 1137, 1324), (1182, 1325, 1176, 1072), (1075, 1185, 1325, 1182), (1185, 1071, 1131, 1325), (1186, 1326, 1104, 1048), (1076, 1189, 1326, 1186), (1189, 1070, 1130, 1326), (1190, 1327, 1173, 1069), (1077, 1193, 1327, 1190), (1193, 1052, 1108, 1327), (1194, 1328, 1172, 1068), (1078, 1197, 1328, 1194), (1197, 1067, 1127, 1328), (1198, 1329, 1141, 1041), (1079, 1201, 1329, 1198), (1201, 1066, 1126, 1329), (1202, 1330, 1169, 1065), (1080, 1205, 1330, 1202), (1205, 1054, 1110, 1330), (1206, 1331, 1168, 1064), (1081, 1209, 1331, 1206), (1209, 1063, 1123, 1331), (1210, 1332, 1108, 1052), (1082, 1213, 1332, 1210), (1213, 1062, 1122, 1332), (1214, 1333, 1165, 1061), (1083, 1217, 1333, 1214), (1217, 1056, 1112, 1333), (1218, 1334, 1164, 1060), (1084, 1221, 1334, 1218), (1221, 1059, 1119, 1334), (1222, 1335, 1106, 1050), (1085, 1225, 1335, 1222), (1225, 1058, 1118, 1335), (1229, 1284, 1431, 1404), (1241, 1341, 1443, 1399), (1227, 1045, 1145, 1336), (1273, 1114, 1400, 1417), (1236, 1275, 1420, 1408), (1283, 1160, 1362, 1430), (1230, 1337, 1109, 1053), (1279, 1233, 1384, 1424), (1227, 1336, 1436, 1372), (1228, 1283, 1430, 1374), (1336, 1161, 1366, 1436), (1233, 1043, 1143, 1338), (1275, 1237, 1409, 1420), (1233, 1338, 1439, 1384), (1340, 1238, 1410, 1442), (1236, 1339, 1107, 1051), (1226, 1286, 1433, 1369), (1338, 1159, 1358, 1439), (1238, 1340, 1095, 1039), (1278, 1235, 1407, 1423), (1239, 1055, 1155, 1340), (1240, 1341, 1097, 1041), (1239, 1340, 1442, 1395), (1241, 1057, 1157, 1341), (1242, 1342, 1094, 1038), (1086, 1245, 1342, 1242), (1245, 1044, 1100, 1342), (1246, 1343, 1096, 1040), (1087, 1249, 1343, 1246), (1249, 1042, 1098, 1343), (1250, 1344, 1153, 1053), (1088, 1253, 1344, 1250), (1253, 1040, 1096, 1344), (1254, 1345, 1092, 1036), (1089, 1257, 1345, 1254), (1257, 1049, 1149, 1345), (1440, 1346, 1347, 1356), (1437, 1349, 1350, 1364), (1435, 1368, 1367, 1351), (1434, 1369, 1370, 1371), (1432, 1373, 1365, 1403), (1431, 1374, 1375, 1404), (1430, 1362, 1363, 1376), (1428, 1377, 1378, 1406), (1427, 1360, 1361, 1379), (1426, 1380, 1359, 1348), (1425, 1381, 1382, 1383), (1423, 1385, 1357, 1401), (1422, 1386, 1387, 1407), (1421, 1354, 1355, 1388), (1419, 1389, 1390, 1409), (1418, 1352, 1353, 1391), (1416, 1392, 1393, 1394), (1413, 1396, 1397, 1398), (1396, 1412, 1399, 1397), (1367, 1366, 1412, 1396), (1360, 1413, 1398, 1361), (1350, 1351, 1413, 1360), (1351, 1367, 1396, 1413), (1361, 1398, 1414, 1402), (1398, 1397, 1411, 1414), (1392, 1415, 1395, 1393), (1359, 1358, 1415, 1392), (1352, 1416, 1394, 1353), (1347, 1348, 1416, 1352), (1348, 1359, 1392, 1416), (1353, 1394, 1417, 1400), (1394, 1393, 1410, 1417), (1389, 1418, 1391, 1390), (1357, 1356, 1418, 1389), (1356, 1347, 1352, 1418), (1401, 1357, 1389, 1419), (1409, 1390, 1408, 1420), (1386, 1421, 1388, 1387), (1407, 1387, 1385, 1423), (1381, 1424, 1384, 1382), (1354, 1425, 1383, 1355), (1346, 1426, 1348, 1347), (1355, 1383, 1426, 1346), (1383, 1382, 1380, 1426), (1377, 1427, 1379, 1378), (1365, 1364, 1427, 1377), (1364, 1350, 1360, 1427), (1403, 1365, 1377, 1428), (1406, 1378, 1405, 1429), (1374, 1430, 1376, 1375), (1404, 1375, 1373, 1432), (1369, 1433, 1372, 1370), (1362, 1434, 1371, 1363), (1349, 1435, 1351, 1350), (1363, 1371, 1435, 1349), (1371, 1370, 1368, 1435), (1368, 1436, 1366, 1367), (1370, 1372, 1436, 1368), (1373, 1437, 1364, 1365), (1375, 1376, 1437, 1373), (1376, 1363, 1349, 1437), (1378, 1379, 1438, 1405), (1379, 1361, 1402, 1438), (1380, 1439, 1358, 1359), (1382, 1384, 1439, 1380), (1385, 1440, 1356, 1357), (1387, 1388, 1440, 1385), (1388, 1355, 1346, 1440), (1390, 1391, 1441, 1408), (1391, 1353, 1400, 1441), (1393, 1395, 1442, 1410), (1397, 1399, 1443, 1411)])
me_plane_001.polygons.foreach_set('material_index', [0, 0, 0, 0, 0, 0, 0, 0, 0, 0, 0, 0, 0, 0, 0, 0, 0, 0, 0, 0, 0, 0, 0, 0, 0, 0, 0, 0, 0, 0, 0, 0, 0, 0, 0, 0, 0, 0, 0, 0, 0, 0, 0, 0, 0, 0, 0, 0, 0, 0, 0, 0, 0, 0, 0, 0, 0, 0, 0, 0, 0, 0, 0, 0, 0, 0, 0, 0, 0, 0, 0, 0, 0, 0, 0, 0, 0, 0, 0, 0, 0, 0, 0, 0, 0, 0, 0, 0, 0, 0, 0, 0, 0, 0, 0, 0, 0, 0, 0, 0, 0, 0, 0, 0, 0, 0, 0, 0, 0, 0, 0, 0, 0, 0, 0, 0, 0, 0, 0, 0, 0, 0, 0, 0, 0, 0, 0, 0, 0, 0, 0, 0, 0, 0, 0, 0, 0, 0, 0, 0, 0, 0, 0, 0, 0, 0, 0, 0, 0, 0, 0, 0, 0, 0, 0, 0, 0, 0, 0, 0, 0, 0, 0, 0, 0, 0, 0, 0, 0, 0, 0, 0, 0, 0, 0, 0, 0, 0, 0, 0, 0, 0, 0, 0, 0, 0, 0, 0, 0, 0, 0, 0, 0, 0, 0, 0, 0, 0, 0, 0, 0, 0, 0, 0, 0, 0, 0, 0, 0, 0, 0, 0, 0, 0, 0, 0, 0, 0, 0, 0, 0, 0, 0, 0, 0, 0, 0, 0, 0, 0, 0, 0, 0, 0, 0, 0, 0, 0, 0, 0, 0, 0, 0, 0, 0, 0, 0, 0, 0, 0, 0, 0, 0, 0, 0, 0, 0, 0, 0, 0, 0, 0, 0, 0, 0, 0, 0, 0, 0, 0, 0, 0, 0, 0, 0, 0, 0, 0, 0, 0, 0, 0, 0, 0, 0, 0, 0, 0, 0, 0, 0, 0, 0, 0, 0, 0, 0, 0, 0, 0, 0, 0, 0, 0, 0, 0, 0, 0, 0, 0, 0, 0, 0, 0, 0, 0, 0, 0, 0, 0, 0, 0, 0, 0, 0, 0, 0, 0, 0, 0, 0, 0, 0, 0, 0, 0, 0, 0, 0, 0, 0, 0, 0, 0, 0, 0, 0, 0, 0, 0, 0, 0, 0, 0, 0, 0, 0, 0, 0, 0, 1, 1, 1, 1, 1, 1, 1, 1, 1, 1, 1, 1, 1, 1, 1, 1, 1, 1, 1, 1, 1, 1, 1, 1, 1, 1, 1, 1, 1, 1, 1, 1, 1, 1, 1, 1, 1, 1, 1, 1, 1, 1, 1, 1, 1, 1, 1, 1, 1, 1, 1, 1, 1, 1, 1, 1, 1, 1, 1, 1, 1, 1, 1, 1, 1, 1, 1, 1, 1, 1, 1, 1, 2, 2, 2, 2, 2, 2, 2, 2, 2, 2, 2, 2, 2, 2, 2, 2, 2, 2, 2, 2, 2, 2, 2, 2, 2, 2, 2, 2, 2, 2, 2, 2, 2, 2, 2, 2, 2, 2, 2, 2, 2, 2, 2, 2, 2, 2, 2, 2, 2, 2, 2, 2, 2, 2, 2, 2, 2, 2, 2, 2, 2, 2, 2, 2, 2, 2, 2, 2, 2, 2, 2, 2, 2, 2, 2, 2, 2, 2, 2, 2, 2, 2, 2, 2, 2, 2, 2, 2, 2, 2, 2, 2, 2, 2, 2, 2, 2, 2, 2, 2, 2, 2, 2, 2, 2, 2, 2, 2, 2, 2, 2, 2, 2, 2, 2, 2, 2, 2, 2, 2, 2, 2, 2, 2, 2, 2, 2, 2, 2, 2, 2, 2, 2, 2, 2, 2, 2, 2, 2, 2, 2, 2, 2, 2, 2, 2, 2, 2, 2, 2, 2, 2, 2, 2, 2, 2, 2, 2, 2, 2, 2, 2, 2, 2, 2, 2, 2, 2, 2, 2, 2, 2, 2, 2, 2, 2, 2, 2, 2, 2, 2, 2, 2, 2, 2, 2, 2, 2, 2, 2, 2, 2, 2, 2, 2, 2, 2, 2, 2, 2, 2, 2, 2, 2, 2, 2, 2, 2, 2, 2, 2, 2, 2, 2, 2, 2, 2, 2, 2, 2, 2, 2, 2, 2, 2, 2, 2, 2, 2, 2, 2, 2, 2, 2, 2, 2, 2, 2, 2, 2, 2, 2, 2, 2, 2, 2, 2, 2, 2, 2, 2, 2, 2, 2, 2, 2, 2, 2, 2, 2, 2, 2, 2, 2, 2, 2, 2, 2, 2, 2, 2, 2, 2, 2, 2, 2, 2, 2, 2, 2, 2, 2, 2, 2, 2, 2, 2, 2, 2, 2, 2, 2, 2, 2, 2, 2, 2, 2, 2, 2, 2, 2, 2, 2, 2, 2, 2, 2, 2, 2, 2, 2, 2, 2, 2, 2, 2, 2, 2, 2, 2, 2, 2, 2, 2, 2, 2, 2, 2, 2, 2, 2, 2, 2, 2, 2, 2, 2, 2, 2, 2, 2, 2, 2, 2, 2, 2, 2, 2, 2, 2, 2, 2, 2, 2, 2, 2, 2, 2, 2, 2, 2, 2, 2, 2, 2, 2, 2, 2, 2, 2, 2, 2, 2, 2, 2, 2, 2, 2, 2, 2, 2, 2, 2, 2, 2, 2, 2, 2, 2, 2, 2, 2, 2, 2, 2, 0, 0, 0, 0, 0, 0, 0, 0, 0, 0, 0, 0, 0, 0, 0, 0, 0, 0, 0, 0, 0, 0, 0, 0, 0, 0, 0, 0, 0, 0, 0, 0, 0, 0, 0, 0, 0, 0, 0, 0, 0, 0, 0, 0, 0, 0, 0, 0, 0, 0, 0, 0, 0, 0, 0, 0, 0, 0, 0, 0, 0, 0, 0, 0, 0, 0, 0, 0, 0, 0, 0, 0, 0, 0, 0, 0, 0, 0, 0, 0, 0, 0, 0, 0, 0, 0, 0, 0, 0, 0, 0, 0, 0, 0, 0, 0, 0, 0, 0, 0, 0, 0, 0, 0, 0, 0, 0, 0, 0, 0, 0, 0, 0, 0, 0, 0, 0, 0, 0, 0, 0, 0, 0, 0, 0, 0, 0, 0, 0, 0, 0, 0, 0, 0, 0, 0, 0, 0, 0, 0, 0, 0, 0, 0, 0, 0, 0, 0, 0, 0, 0, 0, 0, 0, 0, 0, 0, 0, 0, 0, 0, 0, 0, 0, 0, 0, 0, 0, 0, 0, 0, 0, 0, 0, 0, 0, 0, 0, 0, 0, 0, 0, 0, 0, 0, 0, 0, 0, 0, 0, 0, 0, 0, 0, 0, 0, 0, 0, 0, 0, 0, 0, 0, 0, 0, 0, 0, 0, 0, 0, 0, 0, 0, 0, 0, 0, 0, 0, 0, 0, 0, 0, 0, 0, 0, 0, 0, 0, 0, 0, 0, 0, 0, 0, 0, 0, 0, 0, 0, 0, 0, 0, 0, 0, 0, 0, 0, 0, 0, 0, 0, 0, 0, 0, 0, 0, 0, 0, 0, 0, 0, 0, 0, 0, 0, 0, 0, 0, 0, 0, 0, 0, 0, 0, 0, 0, 0, 0, 0, 0, 0, 0, 0, 0, 0, 0, 0, 0, 0, 0, 0, 0, 0, 0, 0, 0, 0, 0, 0, 0, 0, 0, 0, 0, 0, 0, 0, 0, 0, 0, 0, 0, 0, 0, 0, 0, 0, 0, 0, 0, 0, 0, 0, 0, 0, 0, 0, 0, 0, 0, 0, 0, 0, 0, 0, 0, 0, 0, 0, 0, 0, 0, 0, 0, 0, 0, 0, 0, 0, 0, 0, 0, 0, 0, 0, 0, 0, 0, 0, 0, 1, 1, 1, 1, 1, 1, 1, 1, 1, 1, 1, 1, 1, 1, 1, 1, 1, 1, 1, 1, 1, 1, 1, 1, 1, 1, 1, 1, 1, 1, 1, 1, 1, 1, 1, 1, 1, 1, 1, 1, 1, 1, 1, 1, 1, 1, 1, 1, 1, 1, 1, 1, 1, 1, 1, 1, 1, 1, 1, 1, 1, 1, 1, 1, 1, 1, 1, 1, 1, 1, 1, 1])
me_plane_001.materials.append(mat_material_001)
me_plane_001.materials.append(mat_material_002)
me_plane_001.materials.append(mat_material_003)
me_plane_001.use_remesh_preserve_volume = False
me_plane_001.use_remesh_preserve_attributes = False
me_plane_001.use_mirror_vertex_groups = False
me_plane_001.update()

# ---- objects
ob_plane_001 = bpy.data.objects.new('Plane.001', me_plane_001)

# ---- transforms, parenting, visibility, modifiers, constraints
ob_plane_001.location = (0.0, 0.0, 0.0)
ob_plane_001.rotation_euler = (-0.0, 1.571, 0.0)
ob_plane_001.lineart.crease_threshold = 0.0

# ---- collection membership
col_collection_1.objects.link(ob_plane_001)

# ---- scene / render settings (as saved in the file)
scene.frame_start = 1; scene.frame_end = 250; scene.frame_set(1)
scene.render.engine = 'BLENDER_EEVEE_NEXT'
scene.render.resolution_percentage = 50
scene.render.dither_intensity = 0.0
scene.cycles.use_denoising = False
scene.cycles.samples = 128
scene.cycles.sampling_pattern = 'TABULATED_SOBOL'
scene.cycles.use_adaptive_sampling = False
scene.cycles.use_light_tree = False
scene.cycles.blur_glossy = 0.0
scene.cycles.sample_clamp_indirect = 0.0
scene.view_settings.view_transform = 'Standard'
bpy.context.view_layer.update()

# ---- added for rendering (the .blend has no active camera and no usable light): camera, sun
cam_auto = bpy.data.cameras.new('AutoCamera')
cam_auto.lens = 50.0
cam_auto.sensor_width = 36.0
cam_auto.clip_end = 1000.0
ob_auto_camera = bpy.data.objects.new('AutoCamera', cam_auto)
scene.collection.objects.link(ob_auto_camera)
ob_auto_camera.location = (5.16479, -6.14885, 4.64338)
ob_auto_camera.rotation_euler = (1.09748, -7.21219e-08, 0.694738)
scene.camera = ob_auto_camera
light_auto_sun = bpy.data.lights.new('AutoSun', 'SUN')
light_auto_sun.energy = 3.0
light_auto_sun.angle = 0.0523599
ob_auto_sun = bpy.data.objects.new('AutoSun', light_auto_sun)
scene.collection.objects.link(ob_auto_sun)
ob_auto_sun.rotation_euler = (0.872665, 0.174533, 0.523599)
bpy.context.view_layer.update()
